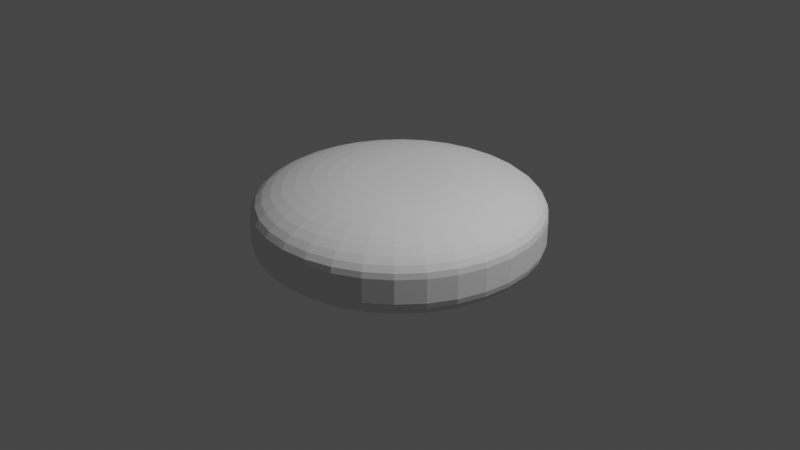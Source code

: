# Source: puck.blend  (saved by Blender 2.83.19; exported with 4.5.12 LTS)
import bpy
from mathutils import Matrix  # noqa: F401  (used for matrix-valued properties, if any)

bpy.ops.wm.read_factory_settings(use_empty=True)
scene = bpy.context.scene
scene.name = 'Scene'

# ---- collections
col_collection = bpy.data.collections.new('Collection'); scene.collection.children.link(col_collection)

# ---- world
world_world = bpy.data.worlds.new('World'); scene.world = world_world
world_world.use_nodes = True; world_world.node_tree.nodes.clear()
_N = world_world.node_tree.nodes; _L = world_world.node_tree.links
n0 = _N.new('ShaderNodeOutputWorld'); n0.name = 'World Output'; n0.location = (300, 300)
n1 = _N.new('ShaderNodeBackground'); n1.name = 'Background'; n1.location = (10, 300)
n1.inputs[0].default_value = (0.05088, 0.05088, 0.05088, 1.0)
_L.new(n1.outputs[0], n0.inputs[0])
n0.is_active_output = True
world_world.color = (0.05088, 0.05088, 0.05088)
world_world.use_sun_shadow = False
world_world.sun_shadow_jitter_overblur = 0.0

# ---- cameras
cam_camera = bpy.data.cameras.new('Camera')
cam_camera.clip_end = 100.0
cam_camera.ortho_scale = 7.314

# ---- lights
light_light = bpy.data.lights.new('Light', 'POINT')
light_light.transmission_factor = 0.0
light_light.energy = 1000.0
light_light.shadow_soft_size = 0.1
light_light.shadow_maximum_resolution = 0.006
light_light.use_absolute_resolution = True

# ---- meshes
me_cylinder = bpy.data.meshes.new('Cylinder')
me_cylinder.from_pydata([(-2.757e-07, 0.2464, 1.0), (0.0, 1.0, 0.25), (-2.326e-07, 0.3643, 0.9908), (-1.9e-07, 0.4793, 0.9633), (-1.499e-07, 0.5885, 0.9183), (-1.136e-07, 0.6893, 0.8568), (-8.009e-08, 0.7793, 0.7803), (-5.215e-08, 0.8561, 0.6908), (-2.98e-08, 0.9179, 0.5905), (-1.35e-08, 0.9631, 0.4818), (-3.492e-09, 0.9907, 0.3673), (0.04806, 0.2416, 1.0), (0.1951, 0.9808, 0.25), (0.07106, 0.3573, 0.9908), (0.0935, 0.47, 0.9633), (0.1148, 0.5772, 0.9183), (0.1345, 0.6761, 0.8568), (0.152, 0.7643, 0.7803), (0.167, 0.8396, 0.6908), (0.1791, 0.9002, 0.5905), (0.1879, 0.9446, 0.4818), (0.1933, 0.9717, 0.3673), (0.09428, 0.2276, 1.0), (0.3827, 0.9239, 0.25), (0.1394, 0.3365, 0.9908), (0.1834, 0.4428, 0.9633), (0.2252, 0.5437, 0.9183), (0.2638, 0.6369, 0.8568), (0.2982, 0.7199, 0.7803), (0.3276, 0.7909, 0.6908), (0.3512, 0.848, 0.5905), (0.3686, 0.8898, 0.4818), (0.3791, 0.9153, 0.3673), (0.1369, 0.2049, 1.0), (0.5556, 0.8315, 0.25), (0.2024, 0.3029, 0.9908), (0.2663, 0.3985, 0.9633), (0.327, 0.4893, 0.9183), (0.383, 0.5732, 0.8568), (0.4329, 0.6479, 0.7803), (0.4756, 0.7118, 0.6908), (0.5099, 0.7632, 0.5905), (0.5351, 0.8008, 0.4818), (0.5504, 0.8238, 0.3673), (0.1742, 0.1742, 1.0), (0.7071, 0.7071, 0.25), (0.2576, 0.2576, 0.9908), (0.3389, 0.3389, 0.9633), (0.4161, 0.4161, 0.9183), (0.4874, 0.4874, 0.8568), (0.551, 0.551, 0.7803), (0.6053, 0.6053, 0.6908), (0.649, 0.649, 0.5905), (0.681, 0.681, 0.4818), (0.7005, 0.7005, 0.3673), (0.2049, 0.1369, 1.0), (0.8315, 0.5556, 0.25), (0.3029, 0.2024, 0.9908), (0.3985, 0.2663, 0.9633), (0.4893, 0.327, 0.9183), (0.5732, 0.383, 0.8568), (0.6479, 0.4329, 0.7803), (0.7118, 0.4756, 0.6908), (0.7632, 0.5099, 0.5905), (0.8008, 0.5351, 0.4818), (0.8238, 0.5504, 0.3673), (0.2276, 0.09428, 1.0), (0.9239, 0.3827, 0.25), (0.3365, 0.1394, 0.9908), (0.4428, 0.1834, 0.9633), (0.5437, 0.2252, 0.9183), (0.6369, 0.2638, 0.8568), (0.7199, 0.2982, 0.7803), (0.7909, 0.3276, 0.6908), (0.848, 0.3512, 0.5905), (0.8898, 0.3686, 0.4818), (0.9153, 0.3791, 0.3673), (0.2416, 0.04806, 1.0), (0.9808, 0.1951, 0.25), (0.3573, 0.07106, 0.9908), (0.47, 0.0935, 0.9633), (0.5772, 0.1148, 0.9183), (0.6761, 0.1345, 0.8568), (0.7643, 0.152, 0.7803), (0.8396, 0.167, 0.6908), (0.9002, 0.1791, 0.5905), (0.9446, 0.1879, 0.4818), (0.9717, 0.1933, 0.3673), (0.2464, -1.565e-07, 1.0), (1.0, 7.55e-08, 0.25), (0.3643, -1.204e-07, 0.9908), (0.4793, -8.428e-08, 0.9633), (0.5885, -5.029e-08, 0.9183), (0.6893, -1.956e-08, 0.8568), (0.7793, 8.382e-09, 0.7803), (0.8561, 3.166e-08, 0.6908), (0.9179, 5.076e-08, 0.5905), (0.9631, 6.426e-08, 0.4818), (0.9907, 7.264e-08, 0.3673), (0.2416, -0.04806, 1.0), (0.9808, -0.1951, 0.25), (0.3573, -0.07106, 0.9908), (0.47, -0.0935, 0.9633), (0.5772, -0.1148, 0.9183), (0.6761, -0.1345, 0.8568), (0.7643, -0.152, 0.7803), (0.8396, -0.167, 0.6908), (0.9002, -0.1791, 0.5905), (0.9446, -0.1879, 0.4818), (0.9717, -0.1933, 0.3673), (0.2276, -0.09428, 1.0), (0.9239, -0.3827, 0.25), (0.3365, -0.1394, 0.9908), (0.4428, -0.1834, 0.9633), (0.5437, -0.2252, 0.9183), (0.6369, -0.2638, 0.8568), (0.7199, -0.2982, 0.7803), (0.7909, -0.3276, 0.6908), (0.848, -0.3512, 0.5905), (0.8898, -0.3686, 0.4818), (0.9153, -0.3791, 0.3673), (0.2049, -0.1369, 1.0), (0.8315, -0.5556, 0.25), (0.3029, -0.2024, 0.9908), (0.3985, -0.2663, 0.9633), (0.4893, -0.327, 0.9183), (0.5732, -0.383, 0.8568), (0.6479, -0.4329, 0.7803), (0.7118, -0.4756, 0.6908), (0.7632, -0.5099, 0.5905), (0.8008, -0.5351, 0.4818), (0.8238, -0.5504, 0.3673), (0.1742, -0.1742, 1.0), (0.7071, -0.7071, 0.25), (0.2576, -0.2576, 0.9908), (0.3389, -0.3389, 0.9633), (0.4161, -0.4161, 0.9183), (0.4874, -0.4874, 0.8568), (0.551, -0.551, 0.7803), (0.6053, -0.6053, 0.6908), (0.649, -0.649, 0.5905), (0.681, -0.681, 0.4818), (0.7005, -0.7005, 0.3673), (0.1369, -0.2049, 1.0), (0.5556, -0.8315, 0.25), (0.2024, -0.3029, 0.9908), (0.2663, -0.3985, 0.9633), (0.327, -0.4893, 0.9183), (0.383, -0.5732, 0.8568), (0.4329, -0.6479, 0.7803), (0.4756, -0.7118, 0.6908), (0.5099, -0.7632, 0.5905), (0.5351, -0.8008, 0.4818), (0.5504, -0.8238, 0.3673), (0.09428, -0.2276, 1.0), (0.3827, -0.9239, 0.25), (0.1394, -0.3365, 0.9908), (0.1834, -0.4428, 0.9633), (0.2252, -0.5437, 0.9183), (0.2638, -0.6369, 0.8568), (0.2982, -0.7199, 0.7803), (0.3276, -0.7909, 0.6908), (0.3512, -0.848, 0.5905), (0.3686, -0.8898, 0.4818), (0.3791, -0.9153, 0.3673), (0.04806, -0.2416, 1.0), (0.1951, -0.9808, 0.25), (0.07106, -0.3573, 0.9908), (0.0935, -0.47, 0.9633), (0.1148, -0.5772, 0.9183), (0.1345, -0.6761, 0.8568), (0.152, -0.7643, 0.7803), (0.167, -0.8396, 0.6908), (0.1791, -0.9002, 0.5905), (0.1879, -0.9446, 0.4818), (0.1933, -0.9717, 0.3673), (-1.714e-07, -0.2464, 1.0), (-3.258e-07, -1.0, 0.25), (-1.956e-07, -0.3643, 0.9908), (-2.189e-07, -0.4793, 0.9633), (-2.412e-07, -0.5885, 0.9183), (-2.617e-07, -0.6893, 0.8568), (-2.803e-07, -0.7793, 0.7803), (-2.962e-07, -0.8561, 0.6908), (-3.092e-07, -0.9179, 0.5905), (-3.185e-07, -0.9631, 0.4818), (-3.239e-07, -0.9907, 0.3673), (-0.04806, -0.2416, 1.0), (-0.1951, -0.9808, 0.25), (-0.07106, -0.3573, 0.9908), (-0.0935, -0.47, 0.9633), (-0.1148, -0.5772, 0.9183), (-0.1345, -0.6761, 0.8568), (-0.152, -0.7643, 0.7803), (-0.167, -0.8396, 0.6908), (-0.1791, -0.9002, 0.5905), (-0.1879, -0.9446, 0.4818), (-0.1933, -0.9717, 0.3673), (-0.09428, -0.2276, 1.0), (-0.3827, -0.9239, 0.25), (-0.1394, -0.3365, 0.9908), (-0.1834, -0.4428, 0.9633), (-0.2252, -0.5437, 0.9183), (-0.2638, -0.6369, 0.8568), (-0.2982, -0.7199, 0.7803), (-0.3276, -0.7909, 0.6908), (-0.3512, -0.848, 0.5905), (-0.3686, -0.8898, 0.4818), (-0.3791, -0.9153, 0.3673), (-0.1369, -0.2048, 1.0), (-0.5556, -0.8315, 0.25), (-0.2024, -0.3029, 0.9908), (-0.2663, -0.3985, 0.9633), (-0.327, -0.4893, 0.9183), (-0.383, -0.5732, 0.8568), (-0.4329, -0.6479, 0.7803), (-0.4756, -0.7118, 0.6908), (-0.5099, -0.7632, 0.5905), (-0.5351, -0.8008, 0.4818), (-0.5504, -0.8238, 0.3673), (-0.1742, -0.1742, 1.0), (-0.7071, -0.7071, 0.25), (-0.2576, -0.2576, 0.9908), (-0.3389, -0.3389, 0.9633), (-0.4161, -0.4161, 0.9183), (-0.4874, -0.4874, 0.8568), (-0.551, -0.551, 0.7803), (-0.6053, -0.6053, 0.6908), (-0.649, -0.649, 0.5905), (-0.681, -0.681, 0.4818), (-0.7005, -0.7005, 0.3673), (-0.2049, -0.1369, 1.0), (-0.8315, -0.5556, 0.25), (-0.3029, -0.2024, 0.9908), (-0.3985, -0.2663, 0.9633), (-0.4893, -0.327, 0.9183), (-0.5732, -0.383, 0.8568), (-0.6479, -0.4329, 0.7803), (-0.7118, -0.4756, 0.6908), (-0.7632, -0.5099, 0.5905), (-0.8008, -0.5351, 0.4818), (-0.8238, -0.5504, 0.3673), (-0.2276, -0.09428, 1.0), (-0.9239, -0.3827, 0.25), (-0.3365, -0.1394, 0.9908), (-0.4428, -0.1834, 0.9633), (-0.5437, -0.2252, 0.9183), (-0.6369, -0.2638, 0.8568), (-0.7199, -0.2982, 0.7803), (-0.7909, -0.3276, 0.6908), (-0.848, -0.3512, 0.5905), (-0.8898, -0.3686, 0.4818), (-0.9153, -0.3791, 0.3673), (-0.2416, -0.04806, 1.0), (-0.9808, -0.1951, 0.25), (-0.3573, -0.07106, 0.9908), (-0.47, -0.0935, 0.9633), (-0.5772, -0.1148, 0.9183), (-0.6761, -0.1345, 0.8568), (-0.7643, -0.152, 0.7803), (-0.8396, -0.167, 0.6908), (-0.9002, -0.1791, 0.5905), (-0.9446, -0.1879, 0.4818), (-0.9717, -0.1933, 0.3673), (-0.2464, 2.012e-07, 1.0), (-1.0, 9.656e-07, 0.25), (-0.3643, 3.211e-07, 0.9908), (-0.4793, 4.377e-07, 0.9633), (-0.5885, 5.485e-07, 0.9183), (-0.6893, 6.51e-07, 0.8568), (-0.7793, 7.423e-07, 0.7803), (-0.8561, 8.2e-07, 0.6908), (-0.9179, 8.829e-07, 0.5905), (-0.9631, 9.285e-07, 0.4818), (-0.9907, 9.565e-07, 0.3673), (-0.2416, 0.04806, 1.0), (-0.9808, 0.1951, 0.25), (-0.3573, 0.07106, 0.9908), (-0.47, 0.0935, 0.9633), (-0.5772, 0.1148, 0.9183), (-0.6761, 0.1345, 0.8568), (-0.7643, 0.152, 0.7803), (-0.8396, 0.167, 0.6908), (-0.9002, 0.1791, 0.5905), (-0.9446, 0.1879, 0.4818), (-0.9717, 0.1933, 0.3673), (-0.2276, 0.09428, 1.0), (-0.9239, 0.3827, 0.25), (-0.3365, 0.1394, 0.9908), (-0.4428, 0.1834, 0.9633), (-0.5437, 0.2252, 0.9183), (-0.6369, 0.2638, 0.8568), (-0.7199, 0.2982, 0.7803), (-0.7909, 0.3276, 0.6908), (-0.848, 0.3513, 0.5905), (-0.8898, 0.3686, 0.4818), (-0.9153, 0.3791, 0.3673), (-0.2048, 0.1369, 1.0), (-0.8315, 0.5556, 0.25), (-0.3029, 0.2024, 0.9908), (-0.3985, 0.2663, 0.9633), (-0.4893, 0.327, 0.9183), (-0.5732, 0.383, 0.8568), (-0.6479, 0.4329, 0.7803), (-0.7118, 0.4756, 0.6908), (-0.7632, 0.5099, 0.5905), (-0.8008, 0.5351, 0.4818), (-0.8238, 0.5504, 0.3673), (-0.1742, 0.1742, 1.0), (-0.7071, 0.7071, 0.25), (-0.2576, 0.2576, 0.9908), (-0.3389, 0.3389, 0.9633), (-0.4161, 0.4161, 0.9183), (-0.4874, 0.4874, 0.8568), (-0.551, 0.551, 0.7803), (-0.6053, 0.6053, 0.6908), (-0.649, 0.649, 0.5905), (-0.681, 0.681, 0.4818), (-0.7005, 0.7005, 0.3673), (-0.1369, 0.2049, 1.0), (-0.5556, 0.8315, 0.25), (-0.2024, 0.3029, 0.9908), (-0.2663, 0.3985, 0.9633), (-0.327, 0.4893, 0.9183), (-0.383, 0.5732, 0.8568), (-0.4329, 0.6479, 0.7803), (-0.4756, 0.7118, 0.6908), (-0.5099, 0.7632, 0.5905), (-0.5351, 0.8008, 0.4818), (-0.5504, 0.8238, 0.3673), (-0.09428, 0.2276, 1.0), (-0.3827, 0.9239, 0.25), (-0.1394, 0.3365, 0.9908), (-0.1834, 0.4428, 0.9633), (-0.2252, 0.5437, 0.9183), (-0.2638, 0.6369, 0.8568), (-0.2982, 0.7199, 0.7803), (-0.3276, 0.7909, 0.6908), (-0.3512, 0.848, 0.5905), (-0.3686, 0.8898, 0.4818), (-0.3791, 0.9153, 0.3673), (-0.04806, 0.2416, 1.0), (-0.1951, 0.9808, 0.25), (-0.07106, 0.3573, 0.9908), (-0.0935, 0.47, 0.9633), (-0.1148, 0.5772, 0.9183), (-0.1345, 0.6761, 0.8568), (-0.152, 0.7643, 0.7803), (-0.167, 0.8396, 0.6908), (-0.1791, 0.9002, 0.5905), (-0.1879, 0.9446, 0.4818), (-0.1933, 0.9717, 0.3673), (-2.757e-07, 0.2464, -1.0), (0.0, 1.0, -0.25), (-2.326e-07, 0.3643, -0.9908), (-1.9e-07, 0.4793, -0.9633), (-1.499e-07, 0.5885, -0.9183), (-1.136e-07, 0.6893, -0.8568), (-8.009e-08, 0.7793, -0.7803), (-5.215e-08, 0.8561, -0.6908), (-2.98e-08, 0.9179, -0.5905), (-1.304e-08, 0.9631, -0.4818), (-3.492e-09, 0.9907, -0.3673), (0.1951, 0.9808, -0.25), (0.04806, 0.2416, -1.0), (0.1933, 0.9717, -0.3673), (0.1879, 0.9446, -0.4818), (0.1791, 0.9002, -0.5905), (0.167, 0.8396, -0.6908), (0.152, 0.7643, -0.7803), (0.1345, 0.6761, -0.8568), (0.1148, 0.5772, -0.9183), (0.0935, 0.47, -0.9633), (0.07106, 0.3573, -0.9908), (0.3827, 0.9239, -0.25), (0.09428, 0.2276, -1.0), (0.3791, 0.9153, -0.3673), (0.3686, 0.8898, -0.4818), (0.3512, 0.848, -0.5905), (0.3276, 0.7909, -0.6908), (0.2982, 0.7199, -0.7803), (0.2638, 0.6369, -0.8568), (0.2252, 0.5437, -0.9183), (0.1834, 0.4428, -0.9633), (0.1394, 0.3365, -0.9908), (0.5556, 0.8315, -0.25), (0.1369, 0.2049, -1.0), (0.5504, 0.8238, -0.3673), (0.5351, 0.8008, -0.4818), (0.5099, 0.7632, -0.5905), (0.4756, 0.7118, -0.6908), (0.4329, 0.6479, -0.7803), (0.383, 0.5732, -0.8568), (0.327, 0.4893, -0.9183), (0.2663, 0.3985, -0.9633), (0.2024, 0.3029, -0.9908), (0.7071, 0.7071, -0.25), (0.1742, 0.1742, -1.0), (0.7005, 0.7005, -0.3673), (0.681, 0.681, -0.4818), (0.649, 0.649, -0.5905), (0.6053, 0.6053, -0.6908), (0.551, 0.551, -0.7803), (0.4874, 0.4874, -0.8568), (0.4161, 0.4161, -0.9183), (0.3389, 0.3389, -0.9633), (0.2576, 0.2576, -0.9908), (0.8315, 0.5556, -0.25), (0.2049, 0.1369, -1.0), (0.8238, 0.5504, -0.3673), (0.8008, 0.5351, -0.4818), (0.7632, 0.5099, -0.5905), (0.7118, 0.4756, -0.6908), (0.6479, 0.4329, -0.7803), (0.5732, 0.383, -0.8568), (0.4893, 0.327, -0.9183), (0.3985, 0.2663, -0.9633), (0.3029, 0.2024, -0.9908), (0.9239, 0.3827, -0.25), (0.2276, 0.09428, -1.0), (0.9153, 0.3791, -0.3673), (0.8898, 0.3686, -0.4818), (0.848, 0.3512, -0.5905), (0.7909, 0.3276, -0.6908), (0.7199, 0.2982, -0.7803), (0.6369, 0.2638, -0.8568), (0.5437, 0.2252, -0.9183), (0.4428, 0.1834, -0.9633), (0.3365, 0.1394, -0.9908), (0.9808, 0.1951, -0.25), (0.2416, 0.04806, -1.0), (0.9717, 0.1933, -0.3673), (0.9446, 0.1879, -0.4818), (0.9002, 0.1791, -0.5905), (0.8396, 0.167, -0.6908), (0.7643, 0.152, -0.7803), (0.6761, 0.1345, -0.8568), (0.5772, 0.1148, -0.9183), (0.47, 0.0935, -0.9633), (0.3573, 0.07106, -0.9908), (1.0, 7.55e-08, -0.25), (0.2464, -1.565e-07, -1.0), (0.9907, 7.264e-08, -0.3673), (0.9631, 6.426e-08, -0.4818), (0.9179, 5.076e-08, -0.5905), (0.8561, 3.166e-08, -0.6908), (0.7793, 8.382e-09, -0.7803), (0.6893, -1.956e-08, -0.8568), (0.5885, -5.029e-08, -0.9183), (0.4793, -8.428e-08, -0.9633), (0.3643, -1.204e-07, -0.9908), (0.9808, -0.1951, -0.25), (0.2416, -0.04806, -1.0), (0.9717, -0.1933, -0.3673), (0.9446, -0.1879, -0.4818), (0.9002, -0.1791, -0.5905), (0.8396, -0.167, -0.6908), (0.7643, -0.152, -0.7803), (0.6761, -0.1345, -0.8568), (0.5772, -0.1148, -0.9183), (0.47, -0.0935, -0.9633), (0.3573, -0.07106, -0.9908), (0.9239, -0.3827, -0.25), (0.2276, -0.09428, -1.0), (0.9153, -0.3791, -0.3673), (0.8898, -0.3686, -0.4818), (0.848, -0.3512, -0.5905), (0.7909, -0.3276, -0.6908), (0.7199, -0.2982, -0.7803), (0.6369, -0.2638, -0.8568), (0.5437, -0.2252, -0.9183), (0.4428, -0.1834, -0.9633), (0.3365, -0.1394, -0.9908), (0.8315, -0.5556, -0.25), (0.2049, -0.1369, -1.0), (0.8238, -0.5504, -0.3673), (0.8008, -0.5351, -0.4818), (0.7632, -0.5099, -0.5905), (0.7118, -0.4756, -0.6908), (0.6479, -0.4329, -0.7803), (0.5732, -0.383, -0.8568), (0.4893, -0.327, -0.9183), (0.3985, -0.2663, -0.9633), (0.3029, -0.2024, -0.9908), (0.7071, -0.7071, -0.25), (0.1742, -0.1742, -1.0), (0.7005, -0.7005, -0.3673), (0.681, -0.681, -0.4818), (0.649, -0.649, -0.5905), (0.6053, -0.6053, -0.6908), (0.551, -0.551, -0.7803), (0.4874, -0.4874, -0.8568), (0.4161, -0.4161, -0.9183), (0.3389, -0.3389, -0.9633), (0.2576, -0.2576, -0.9908), (0.5556, -0.8315, -0.25), (0.1369, -0.2049, -1.0), (0.5504, -0.8238, -0.3673), (0.5351, -0.8008, -0.4818), (0.5099, -0.7632, -0.5905), (0.4756, -0.7118, -0.6908), (0.4329, -0.6479, -0.7803), (0.383, -0.5732, -0.8568), (0.327, -0.4893, -0.9183), (0.2663, -0.3985, -0.9633), (0.2024, -0.3029, -0.9908), (0.3827, -0.9239, -0.25), (0.09428, -0.2276, -1.0), (0.3791, -0.9153, -0.3673), (0.3686, -0.8898, -0.4818), (0.3512, -0.848, -0.5905), (0.3276, -0.7909, -0.6908), (0.2982, -0.7199, -0.7803), (0.2638, -0.6369, -0.8568), (0.2252, -0.5437, -0.9183), (0.1834, -0.4428, -0.9633), (0.1394, -0.3365, -0.9908), (0.1951, -0.9808, -0.25), (0.04806, -0.2416, -1.0), (0.1933, -0.9717, -0.3673), (0.1879, -0.9446, -0.4818), (0.1791, -0.9002, -0.5905), (0.167, -0.8396, -0.6908), (0.152, -0.7643, -0.7803), (0.1345, -0.6761, -0.8568), (0.1148, -0.5772, -0.9183), (0.0935, -0.47, -0.9633), (0.07106, -0.3573, -0.9908), (-3.258e-07, -1.0, -0.25), (-1.639e-07, -0.2464, -1.0), (-3.236e-07, -0.9907, -0.3673), (-3.176e-07, -0.9631, -0.4818), (-3.083e-07, -0.9179, -0.5905), (-2.943e-07, -0.8561, -0.6908), (-2.785e-07, -0.7793, -0.7803), (-2.589e-07, -0.6893, -0.8568), (-2.375e-07, -0.5885, -0.9183), (-2.142e-07, -0.4793, -0.9633), (-1.891e-07, -0.3643, -0.9908), (-0.1951, -0.9808, -0.25), (-0.04806, -0.2416, -1.0), (-0.1933, -0.9717, -0.3673), (-0.1879, -0.9446, -0.4818), (-0.1791, -0.9002, -0.5905), (-0.167, -0.8396, -0.6908), (-0.152, -0.7643, -0.7803), (-0.1345, -0.6761, -0.8568), (-0.1148, -0.5772, -0.9183), (-0.0935, -0.47, -0.9633), (-0.07106, -0.3573, -0.9908), (-0.3827, -0.9239, -0.25), (-0.09428, -0.2276, -1.0), (-0.3791, -0.9153, -0.3673), (-0.3686, -0.8898, -0.4818), (-0.3512, -0.848, -0.5905), (-0.3276, -0.7909, -0.6908), (-0.2982, -0.7199, -0.7803), (-0.2638, -0.6369, -0.8568), (-0.2252, -0.5437, -0.9183), (-0.1834, -0.4428, -0.9633), (-0.1394, -0.3365, -0.9908), (-0.5556, -0.8315, -0.25), (-0.1369, -0.2048, -1.0), (-0.5504, -0.8238, -0.3673), (-0.5351, -0.8008, -0.4818), (-0.5099, -0.7632, -0.5905), (-0.4756, -0.7118, -0.6908), (-0.4329, -0.6479, -0.7803), (-0.383, -0.5732, -0.8568), (-0.327, -0.4893, -0.9183), (-0.2663, -0.3985, -0.9633), (-0.2024, -0.3029, -0.9908), (-0.7071, -0.7071, -0.25), (-0.1742, -0.1742, -1.0), (-0.7005, -0.7005, -0.3673), (-0.681, -0.681, -0.4818), (-0.649, -0.649, -0.5905), (-0.6053, -0.6053, -0.6908), (-0.551, -0.551, -0.7803), (-0.4874, -0.4874, -0.8568), (-0.4161, -0.4161, -0.9183), (-0.3389, -0.3389, -0.9633), (-0.2576, -0.2576, -0.9908), (-0.8315, -0.5556, -0.25), (-0.2049, -0.1369, -1.0), (-0.8238, -0.5504, -0.3673), (-0.8008, -0.5351, -0.4818), (-0.7632, -0.5099, -0.5905), (-0.7118, -0.4756, -0.6908), (-0.6479, -0.4329, -0.7803), (-0.5732, -0.383, -0.8568), (-0.4893, -0.327, -0.9183), (-0.3985, -0.2663, -0.9633), (-0.3029, -0.2024, -0.9908), (-0.9239, -0.3827, -0.25), (-0.2276, -0.09428, -1.0), (-0.9153, -0.3791, -0.3673), (-0.8898, -0.3686, -0.4818), (-0.848, -0.3512, -0.5905), (-0.7909, -0.3276, -0.6908), (-0.7199, -0.2982, -0.7803), (-0.6369, -0.2638, -0.8568), (-0.5437, -0.2252, -0.9183), (-0.4428, -0.1834, -0.9633), (-0.3365, -0.1394, -0.9908), (-0.9808, -0.1951, -0.25), (-0.2416, -0.04806, -1.0), (-0.9717, -0.1933, -0.3673), (-0.9446, -0.1879, -0.4818), (-0.9002, -0.1791, -0.5905), (-0.8396, -0.167, -0.6908), (-0.7643, -0.152, -0.7803), (-0.6761, -0.1345, -0.8568), (-0.5772, -0.1148, -0.9183), (-0.47, -0.0935, -0.9633), (-0.3573, -0.07106, -0.9908), (-1.0, 9.656e-07, -0.25), (-0.2464, 2.012e-07, -1.0), (-0.9907, 9.562e-07, -0.3673), (-0.9631, 9.285e-07, -0.4818), (-0.9179, 8.829e-07, -0.5905), (-0.8561, 8.2e-07, -0.6908), (-0.7793, 7.423e-07, -0.7803), (-0.6893, 6.51e-07, -0.8568), (-0.5885, 5.485e-07, -0.9183), (-0.4793, 4.377e-07, -0.9633), (-0.3643, 3.211e-07, -0.9908), (-0.9808, 0.1951, -0.25), (-0.2416, 0.04806, -1.0), (-0.9717, 0.1933, -0.3673), (-0.9446, 0.1879, -0.4818), (-0.9002, 0.1791, -0.5905), (-0.8396, 0.167, -0.6908), (-0.7643, 0.152, -0.7803), (-0.6761, 0.1345, -0.8568), (-0.5772, 0.1148, -0.9183), (-0.47, 0.0935, -0.9633), (-0.3573, 0.07106, -0.9908), (-0.9239, 0.3827, -0.25), (-0.2276, 0.09428, -1.0), (-0.9153, 0.3791, -0.3673), (-0.8898, 0.3686, -0.4818), (-0.848, 0.3513, -0.5905), (-0.7909, 0.3276, -0.6908), (-0.7199, 0.2982, -0.7803), (-0.6369, 0.2638, -0.8568), (-0.5437, 0.2252, -0.9183), (-0.4428, 0.1834, -0.9633), (-0.3365, 0.1394, -0.9908), (-0.8315, 0.5556, -0.25), (-0.2048, 0.1369, -1.0), (-0.8238, 0.5504, -0.3673), (-0.8008, 0.5351, -0.4818), (-0.7632, 0.5099, -0.5905), (-0.7118, 0.4756, -0.6908), (-0.6479, 0.4329, -0.7803), (-0.5732, 0.383, -0.8568), (-0.4893, 0.327, -0.9183), (-0.3985, 0.2663, -0.9633), (-0.3029, 0.2024, -0.9908), (-0.7071, 0.7071, -0.25), (-0.1742, 0.1742, -1.0), (-0.7005, 0.7005, -0.3673), (-0.681, 0.681, -0.4818), (-0.649, 0.649, -0.5905), (-0.6053, 0.6053, -0.6908), (-0.551, 0.551, -0.7803), (-0.4874, 0.4874, -0.8568), (-0.4161, 0.4161, -0.9183), (-0.3389, 0.3389, -0.9633), (-0.2576, 0.2576, -0.9908), (-0.5556, 0.8315, -0.25), (-0.1369, 0.2049, -1.0), (-0.5504, 0.8238, -0.3673), (-0.5351, 0.8008, -0.4818), (-0.5099, 0.7632, -0.5905), (-0.4756, 0.7118, -0.6908), (-0.4329, 0.6479, -0.7803), (-0.383, 0.5732, -0.8568), (-0.327, 0.4893, -0.9183), (-0.2663, 0.3985, -0.9633), (-0.2024, 0.3029, -0.9908), (-0.3827, 0.9239, -0.25), (-0.09428, 0.2276, -1.0), (-0.3791, 0.9153, -0.3673), (-0.3686, 0.8898, -0.4818), (-0.3512, 0.848, -0.5905), (-0.3276, 0.7909, -0.6908), (-0.2982, 0.7199, -0.7803), (-0.2638, 0.6369, -0.8568), (-0.2252, 0.5437, -0.9183), (-0.1834, 0.4428, -0.9633), (-0.1394, 0.3365, -0.9908), (-0.1951, 0.9808, -0.25), (-0.04806, 0.2416, -1.0), (-0.1933, 0.9717, -0.3673), (-0.1879, 0.9446, -0.4818), (-0.1791, 0.9002, -0.5905), (-0.167, 0.8396, -0.6908), (-0.152, 0.7643, -0.7803), (-0.1345, 0.6761, -0.8568), (-0.1148, 0.5772, -0.9183), (-0.0935, 0.47, -0.9633), (-0.07106, 0.3573, -0.9908)], [], [(353, 1, 12, 363), (385, 34, 45, 396), (396, 45, 56, 407), (407, 56, 67, 418), (418, 67, 78, 429), (429, 78, 89, 440), (440, 89, 100, 451), (451, 100, 111, 462), (462, 111, 122, 473), (473, 122, 133, 484), (484, 133, 144, 495), (495, 144, 155, 506), (506, 155, 166, 517), (517, 166, 177, 528), (528, 177, 188, 539), (539, 188, 199, 550), (550, 199, 210, 561), (561, 210, 221, 572), (572, 221, 232, 583), (583, 232, 243, 594), (594, 243, 254, 605), (605, 254, 265, 616), (616, 265, 276, 627), (627, 276, 287, 638), (638, 287, 298, 649), (649, 298, 309, 660), (660, 309, 320, 671), (671, 320, 331, 682), (682, 331, 342, 693), (363, 12, 23, 374), (374, 23, 34, 385), (693, 342, 1, 353), (12, 1, 10, 21), (21, 10, 9, 20), (20, 9, 8, 19), (19, 8, 7, 18), (18, 7, 6, 17), (17, 6, 5, 16), (16, 5, 4, 15), (15, 4, 3, 14), (14, 3, 2, 13), (13, 2, 0, 11), (23, 12, 21, 32), (32, 21, 20, 31), (31, 20, 19, 30), (30, 19, 18, 29), (29, 18, 17, 28), (28, 17, 16, 27), (27, 16, 15, 26), (26, 15, 14, 25), (25, 14, 13, 24), (24, 13, 11, 22), (34, 23, 32, 43), (43, 32, 31, 42), (42, 31, 30, 41), (41, 30, 29, 40), (40, 29, 28, 39), (39, 28, 27, 38), (38, 27, 26, 37), (37, 26, 25, 36), (36, 25, 24, 35), (35, 24, 22, 33), (45, 34, 43, 54), (54, 43, 42, 53), (53, 42, 41, 52), (52, 41, 40, 51), (51, 40, 39, 50), (50, 39, 38, 49), (49, 38, 37, 48), (48, 37, 36, 47), (47, 36, 35, 46), (46, 35, 33, 44), (56, 45, 54, 65), (65, 54, 53, 64), (64, 53, 52, 63), (63, 52, 51, 62), (62, 51, 50, 61), (61, 50, 49, 60), (60, 49, 48, 59), (59, 48, 47, 58), (58, 47, 46, 57), (57, 46, 44, 55), (67, 56, 65, 76), (76, 65, 64, 75), (75, 64, 63, 74), (74, 63, 62, 73), (73, 62, 61, 72), (72, 61, 60, 71), (71, 60, 59, 70), (70, 59, 58, 69), (69, 58, 57, 68), (68, 57, 55, 66), (78, 67, 76, 87), (87, 76, 75, 86), (86, 75, 74, 85), (85, 74, 73, 84), (84, 73, 72, 83), (83, 72, 71, 82), (82, 71, 70, 81), (81, 70, 69, 80), (80, 69, 68, 79), (79, 68, 66, 77), (89, 78, 87, 98), (98, 87, 86, 97), (97, 86, 85, 96), (96, 85, 84, 95), (95, 84, 83, 94), (94, 83, 82, 93), (93, 82, 81, 92), (92, 81, 80, 91), (91, 80, 79, 90), (90, 79, 77, 88), (100, 89, 98, 109), (109, 98, 97, 108), (108, 97, 96, 107), (107, 96, 95, 106), (106, 95, 94, 105), (105, 94, 93, 104), (104, 93, 92, 103), (103, 92, 91, 102), (102, 91, 90, 101), (101, 90, 88, 99), (111, 100, 109, 120), (120, 109, 108, 119), (119, 108, 107, 118), (118, 107, 106, 117), (117, 106, 105, 116), (116, 105, 104, 115), (115, 104, 103, 114), (114, 103, 102, 113), (113, 102, 101, 112), (112, 101, 99, 110), (122, 111, 120, 131), (131, 120, 119, 130), (130, 119, 118, 129), (129, 118, 117, 128), (128, 117, 116, 127), (127, 116, 115, 126), (126, 115, 114, 125), (125, 114, 113, 124), (124, 113, 112, 123), (123, 112, 110, 121), (133, 122, 131, 142), (142, 131, 130, 141), (141, 130, 129, 140), (140, 129, 128, 139), (139, 128, 127, 138), (138, 127, 126, 137), (137, 126, 125, 136), (136, 125, 124, 135), (135, 124, 123, 134), (134, 123, 121, 132), (144, 133, 142, 153), (153, 142, 141, 152), (152, 141, 140, 151), (151, 140, 139, 150), (150, 139, 138, 149), (149, 138, 137, 148), (148, 137, 136, 147), (147, 136, 135, 146), (146, 135, 134, 145), (145, 134, 132, 143), (155, 144, 153, 164), (164, 153, 152, 163), (163, 152, 151, 162), (162, 151, 150, 161), (161, 150, 149, 160), (160, 149, 148, 159), (159, 148, 147, 158), (158, 147, 146, 157), (157, 146, 145, 156), (156, 145, 143, 154), (166, 155, 164, 175), (175, 164, 163, 174), (174, 163, 162, 173), (173, 162, 161, 172), (172, 161, 160, 171), (171, 160, 159, 170), (170, 159, 158, 169), (169, 158, 157, 168), (168, 157, 156, 167), (167, 156, 154, 165), (177, 166, 175, 186), (186, 175, 174, 185), (185, 174, 173, 184), (184, 173, 172, 183), (183, 172, 171, 182), (182, 171, 170, 181), (181, 170, 169, 180), (180, 169, 168, 179), (179, 168, 167, 178), (178, 167, 165, 176), (188, 177, 186, 197), (197, 186, 185, 196), (196, 185, 184, 195), (195, 184, 183, 194), (194, 183, 182, 193), (193, 182, 181, 192), (192, 181, 180, 191), (191, 180, 179, 190), (190, 179, 178, 189), (189, 178, 176, 187), (199, 188, 197, 208), (208, 197, 196, 207), (207, 196, 195, 206), (206, 195, 194, 205), (205, 194, 193, 204), (204, 193, 192, 203), (203, 192, 191, 202), (202, 191, 190, 201), (201, 190, 189, 200), (200, 189, 187, 198), (210, 199, 208, 219), (219, 208, 207, 218), (218, 207, 206, 217), (217, 206, 205, 216), (216, 205, 204, 215), (215, 204, 203, 214), (214, 203, 202, 213), (213, 202, 201, 212), (212, 201, 200, 211), (211, 200, 198, 209), (221, 210, 219, 230), (230, 219, 218, 229), (229, 218, 217, 228), (228, 217, 216, 227), (227, 216, 215, 226), (226, 215, 214, 225), (225, 214, 213, 224), (224, 213, 212, 223), (223, 212, 211, 222), (222, 211, 209, 220), (232, 221, 230, 241), (241, 230, 229, 240), (240, 229, 228, 239), (239, 228, 227, 238), (238, 227, 226, 237), (237, 226, 225, 236), (236, 225, 224, 235), (235, 224, 223, 234), (234, 223, 222, 233), (233, 222, 220, 231), (243, 232, 241, 252), (252, 241, 240, 251), (251, 240, 239, 250), (250, 239, 238, 249), (249, 238, 237, 248), (248, 237, 236, 247), (247, 236, 235, 246), (246, 235, 234, 245), (245, 234, 233, 244), (244, 233, 231, 242), (254, 243, 252, 263), (263, 252, 251, 262), (262, 251, 250, 261), (261, 250, 249, 260), (260, 249, 248, 259), (259, 248, 247, 258), (258, 247, 246, 257), (257, 246, 245, 256), (256, 245, 244, 255), (255, 244, 242, 253), (265, 254, 263, 274), (274, 263, 262, 273), (273, 262, 261, 272), (272, 261, 260, 271), (271, 260, 259, 270), (270, 259, 258, 269), (269, 258, 257, 268), (268, 257, 256, 267), (267, 256, 255, 266), (266, 255, 253, 264), (276, 265, 274, 285), (285, 274, 273, 284), (284, 273, 272, 283), (283, 272, 271, 282), (282, 271, 270, 281), (281, 270, 269, 280), (280, 269, 268, 279), (279, 268, 267, 278), (278, 267, 266, 277), (277, 266, 264, 275), (287, 276, 285, 296), (296, 285, 284, 295), (295, 284, 283, 294), (294, 283, 282, 293), (293, 282, 281, 292), (292, 281, 280, 291), (291, 280, 279, 290), (290, 279, 278, 289), (289, 278, 277, 288), (288, 277, 275, 286), (298, 287, 296, 307), (307, 296, 295, 306), (306, 295, 294, 305), (305, 294, 293, 304), (304, 293, 292, 303), (303, 292, 291, 302), (302, 291, 290, 301), (301, 290, 289, 300), (300, 289, 288, 299), (299, 288, 286, 297), (309, 298, 307, 318), (318, 307, 306, 317), (317, 306, 305, 316), (316, 305, 304, 315), (315, 304, 303, 314), (314, 303, 302, 313), (313, 302, 301, 312), (312, 301, 300, 311), (311, 300, 299, 310), (310, 299, 297, 308), (320, 309, 318, 329), (329, 318, 317, 328), (328, 317, 316, 327), (327, 316, 315, 326), (326, 315, 314, 325), (325, 314, 313, 324), (324, 313, 312, 323), (323, 312, 311, 322), (322, 311, 310, 321), (321, 310, 308, 319), (331, 320, 329, 340), (340, 329, 328, 339), (339, 328, 327, 338), (338, 327, 326, 337), (337, 326, 325, 336), (336, 325, 324, 335), (335, 324, 323, 334), (334, 323, 322, 333), (333, 322, 321, 332), (332, 321, 319, 330), (342, 331, 340, 351), (351, 340, 339, 350), (350, 339, 338, 349), (349, 338, 337, 348), (348, 337, 336, 347), (347, 336, 335, 346), (346, 335, 334, 345), (345, 334, 333, 344), (344, 333, 332, 343), (343, 332, 330, 341), (1, 342, 351, 10), (10, 351, 350, 9), (9, 350, 349, 8), (8, 349, 348, 7), (7, 348, 347, 6), (6, 347, 346, 5), (5, 346, 345, 4), (4, 345, 344, 3), (3, 344, 343, 2), (2, 343, 341, 0), (11, 0, 341, 330, 319, 308, 297, 286, 275, 264, 253, 242, 231, 220, 209, 198, 187, 176, 165, 154, 143, 132, 121, 110, 99, 88, 77, 66, 55, 44, 33, 22), (353, 363, 365, 362), (362, 365, 366, 361), (361, 366, 367, 360), (360, 367, 368, 359), (359, 368, 369, 358), (358, 369, 370, 357), (357, 370, 371, 356), (356, 371, 372, 355), (355, 372, 373, 354), (354, 373, 364, 352), (363, 374, 376, 365), (365, 376, 377, 366), (366, 377, 378, 367), (367, 378, 379, 368), (368, 379, 380, 369), (369, 380, 381, 370), (370, 381, 382, 371), (371, 382, 383, 372), (372, 383, 384, 373), (373, 384, 375, 364), (374, 385, 387, 376), (376, 387, 388, 377), (377, 388, 389, 378), (378, 389, 390, 379), (379, 390, 391, 380), (380, 391, 392, 381), (381, 392, 393, 382), (382, 393, 394, 383), (383, 394, 395, 384), (384, 395, 386, 375), (385, 396, 398, 387), (387, 398, 399, 388), (388, 399, 400, 389), (389, 400, 401, 390), (390, 401, 402, 391), (391, 402, 403, 392), (392, 403, 404, 393), (393, 404, 405, 394), (394, 405, 406, 395), (395, 406, 397, 386), (396, 407, 409, 398), (398, 409, 410, 399), (399, 410, 411, 400), (400, 411, 412, 401), (401, 412, 413, 402), (402, 413, 414, 403), (403, 414, 415, 404), (404, 415, 416, 405), (405, 416, 417, 406), (406, 417, 408, 397), (407, 418, 420, 409), (409, 420, 421, 410), (410, 421, 422, 411), (411, 422, 423, 412), (412, 423, 424, 413), (413, 424, 425, 414), (414, 425, 426, 415), (415, 426, 427, 416), (416, 427, 428, 417), (417, 428, 419, 408), (418, 429, 431, 420), (420, 431, 432, 421), (421, 432, 433, 422), (422, 433, 434, 423), (423, 434, 435, 424), (424, 435, 436, 425), (425, 436, 437, 426), (426, 437, 438, 427), (427, 438, 439, 428), (428, 439, 430, 419), (429, 440, 442, 431), (431, 442, 443, 432), (432, 443, 444, 433), (433, 444, 445, 434), (434, 445, 446, 435), (435, 446, 447, 436), (436, 447, 448, 437), (437, 448, 449, 438), (438, 449, 450, 439), (439, 450, 441, 430), (440, 451, 453, 442), (442, 453, 454, 443), (443, 454, 455, 444), (444, 455, 456, 445), (445, 456, 457, 446), (446, 457, 458, 447), (447, 458, 459, 448), (448, 459, 460, 449), (449, 460, 461, 450), (450, 461, 452, 441), (451, 462, 464, 453), (453, 464, 465, 454), (454, 465, 466, 455), (455, 466, 467, 456), (456, 467, 468, 457), (457, 468, 469, 458), (458, 469, 470, 459), (459, 470, 471, 460), (460, 471, 472, 461), (461, 472, 463, 452), (462, 473, 475, 464), (464, 475, 476, 465), (465, 476, 477, 466), (466, 477, 478, 467), (467, 478, 479, 468), (468, 479, 480, 469), (469, 480, 481, 470), (470, 481, 482, 471), (471, 482, 483, 472), (472, 483, 474, 463), (473, 484, 486, 475), (475, 486, 487, 476), (476, 487, 488, 477), (477, 488, 489, 478), (478, 489, 490, 479), (479, 490, 491, 480), (480, 491, 492, 481), (481, 492, 493, 482), (482, 493, 494, 483), (483, 494, 485, 474), (484, 495, 497, 486), (486, 497, 498, 487), (487, 498, 499, 488), (488, 499, 500, 489), (489, 500, 501, 490), (490, 501, 502, 491), (491, 502, 503, 492), (492, 503, 504, 493), (493, 504, 505, 494), (494, 505, 496, 485), (495, 506, 508, 497), (497, 508, 509, 498), (498, 509, 510, 499), (499, 510, 511, 500), (500, 511, 512, 501), (501, 512, 513, 502), (502, 513, 514, 503), (503, 514, 515, 504), (504, 515, 516, 505), (505, 516, 507, 496), (506, 517, 519, 508), (508, 519, 520, 509), (509, 520, 521, 510), (510, 521, 522, 511), (511, 522, 523, 512), (512, 523, 524, 513), (513, 524, 525, 514), (514, 525, 526, 515), (515, 526, 527, 516), (516, 527, 518, 507), (517, 528, 530, 519), (519, 530, 531, 520), (520, 531, 532, 521), (521, 532, 533, 522), (522, 533, 534, 523), (523, 534, 535, 524), (524, 535, 536, 525), (525, 536, 537, 526), (526, 537, 538, 527), (527, 538, 529, 518), (528, 539, 541, 530), (530, 541, 542, 531), (531, 542, 543, 532), (532, 543, 544, 533), (533, 544, 545, 534), (534, 545, 546, 535), (535, 546, 547, 536), (536, 547, 548, 537), (537, 548, 549, 538), (538, 549, 540, 529), (539, 550, 552, 541), (541, 552, 553, 542), (542, 553, 554, 543), (543, 554, 555, 544), (544, 555, 556, 545), (545, 556, 557, 546), (546, 557, 558, 547), (547, 558, 559, 548), (548, 559, 560, 549), (549, 560, 551, 540), (550, 561, 563, 552), (552, 563, 564, 553), (553, 564, 565, 554), (554, 565, 566, 555), (555, 566, 567, 556), (556, 567, 568, 557), (557, 568, 569, 558), (558, 569, 570, 559), (559, 570, 571, 560), (560, 571, 562, 551), (561, 572, 574, 563), (563, 574, 575, 564), (564, 575, 576, 565), (565, 576, 577, 566), (566, 577, 578, 567), (567, 578, 579, 568), (568, 579, 580, 569), (569, 580, 581, 570), (570, 581, 582, 571), (571, 582, 573, 562), (572, 583, 585, 574), (574, 585, 586, 575), (575, 586, 587, 576), (576, 587, 588, 577), (577, 588, 589, 578), (578, 589, 590, 579), (579, 590, 591, 580), (580, 591, 592, 581), (581, 592, 593, 582), (582, 593, 584, 573), (583, 594, 596, 585), (585, 596, 597, 586), (586, 597, 598, 587), (587, 598, 599, 588), (588, 599, 600, 589), (589, 600, 601, 590), (590, 601, 602, 591), (591, 602, 603, 592), (592, 603, 604, 593), (593, 604, 595, 584), (594, 605, 607, 596), (596, 607, 608, 597), (597, 608, 609, 598), (598, 609, 610, 599), (599, 610, 611, 600), (600, 611, 612, 601), (601, 612, 613, 602), (602, 613, 614, 603), (603, 614, 615, 604), (604, 615, 606, 595), (605, 616, 618, 607), (607, 618, 619, 608), (608, 619, 620, 609), (609, 620, 621, 610), (610, 621, 622, 611), (611, 622, 623, 612), (612, 623, 624, 613), (613, 624, 625, 614), (614, 625, 626, 615), (615, 626, 617, 606), (616, 627, 629, 618), (618, 629, 630, 619), (619, 630, 631, 620), (620, 631, 632, 621), (621, 632, 633, 622), (622, 633, 634, 623), (623, 634, 635, 624), (624, 635, 636, 625), (625, 636, 637, 626), (626, 637, 628, 617), (627, 638, 640, 629), (629, 640, 641, 630), (630, 641, 642, 631), (631, 642, 643, 632), (632, 643, 644, 633), (633, 644, 645, 634), (634, 645, 646, 635), (635, 646, 647, 636), (636, 647, 648, 637), (637, 648, 639, 628), (638, 649, 651, 640), (640, 651, 652, 641), (641, 652, 653, 642), (642, 653, 654, 643), (643, 654, 655, 644), (644, 655, 656, 645), (645, 656, 657, 646), (646, 657, 658, 647), (647, 658, 659, 648), (648, 659, 650, 639), (649, 660, 662, 651), (651, 662, 663, 652), (652, 663, 664, 653), (653, 664, 665, 654), (654, 665, 666, 655), (655, 666, 667, 656), (656, 667, 668, 657), (657, 668, 669, 658), (658, 669, 670, 659), (659, 670, 661, 650), (660, 671, 673, 662), (662, 673, 674, 663), (663, 674, 675, 664), (664, 675, 676, 665), (665, 676, 677, 666), (666, 677, 678, 667), (667, 678, 679, 668), (668, 679, 680, 669), (669, 680, 681, 670), (670, 681, 672, 661), (671, 682, 684, 673), (673, 684, 685, 674), (674, 685, 686, 675), (675, 686, 687, 676), (676, 687, 688, 677), (677, 688, 689, 678), (678, 689, 690, 679), (679, 690, 691, 680), (680, 691, 692, 681), (681, 692, 683, 672), (682, 693, 695, 684), (684, 695, 696, 685), (685, 696, 697, 686), (686, 697, 698, 687), (687, 698, 699, 688), (688, 699, 700, 689), (689, 700, 701, 690), (690, 701, 702, 691), (691, 702, 703, 692), (692, 703, 694, 683), (693, 353, 362, 695), (695, 362, 361, 696), (696, 361, 360, 697), (697, 360, 359, 698), (698, 359, 358, 699), (699, 358, 357, 700), (700, 357, 356, 701), (701, 356, 355, 702), (702, 355, 354, 703), (703, 354, 352, 694), (352, 364, 375, 386, 397, 408, 419, 430, 441, 452, 463, 474, 485, 496, 507, 518, 529, 540, 551, 562, 573, 584, 595, 606, 617, 628, 639, 650, 661, 672, 683, 694)])
_uv = me_cylinder.uv_layers.new(name='UVMap')
_uv.uv.foreach_set('vector', [0.4552, 0.2098, 0.4552, 0.1242, 0.4887, 0.1242, 0.4887, 0.2098, 0.5565, 0.2098, 0.5565, 0.1242, 0.5881, 0.1242, 0.5881, 0.2098, 0.5881, 0.2098, 0.5881, 0.1242, 0.6165, 0.1242, 0.6165, 0.2098, 0.3035, 0.1242, 0.3035, 0.2098, 0.2793, 0.2098, 0.2793, 0.1242, 0.2793, 0.1242, 0.2793, 0.2098, 0.2509, 0.2098, 0.2509, 0.1242, 0.2509, 0.1242, 0.2509, 0.2098, 0.2193, 0.2098, 0.2193, 0.1242, 0.2193, 0.1242, 0.2193, 0.2098, 0.1857, 0.2098, 0.1857, 0.1242, 0.1857, 0.1242, 0.1857, 0.2098, 0.1515, 0.2098, 0.1515, 0.1242, 0.1515, 0.1242, 0.1515, 0.2098, 0.118, 0.2098, 0.118, 0.1242, 0.118, 0.1242, 0.118, 0.2098, 0.08635, 0.2098, 0.08635, 0.1242, 0.08635, 0.1242, 0.08635, 0.2098, 0.05791, 0.2098, 0.05791, 0.1242, 0.05791, 0.1242, 0.05791, 0.2098, 0.03372, 0.2098, 0.03372, 0.1242, 0.9546, 0.4582, 0.9546, 0.5438, 0.9261, 0.5438, 0.9261, 0.4582, 0.9261, 0.4582, 0.9261, 0.5438, 0.8945, 0.5438, 0.8945, 0.4582, 0.8945, 0.4582, 0.8945, 0.5438, 0.861, 0.5438, 0.861, 0.4582, 0.861, 0.4582, 0.861, 0.5438, 0.8268, 0.5438, 0.8268, 0.4582, 0.8268, 0.4582, 0.8268, 0.5438, 0.7932, 0.5438, 0.7932, 0.4582, 0.7932, 0.4582, 0.7932, 0.5438, 0.7616, 0.5438, 0.7616, 0.4582, 0.7616, 0.4582, 0.7616, 0.5438, 0.7332, 0.5438, 0.7332, 0.4582, 0.7332, 0.4582, 0.7332, 0.5438, 0.709, 0.5438, 0.709, 0.4582, 0.2519, 0.7902, 0.2519, 0.8758, 0.2235, 0.8758, 0.2235, 0.7902, 0.2235, 0.7902, 0.2235, 0.8758, 0.1919, 0.8758, 0.1919, 0.7902, 0.1919, 0.7902, 0.1919, 0.8758, 0.1583, 0.8758, 0.1583, 0.7902, 0.1583, 0.7902, 0.1583, 0.8758, 0.1241, 0.8758, 0.1241, 0.7902, 0.1241, 0.7902, 0.1241, 0.8758, 0.09059, 0.8758, 0.09059, 0.7902, 0.09059, 0.7902, 0.09059, 0.8758, 0.05898, 0.8758, 0.05898, 0.7902, 0.05898, 0.7902, 0.05898, 0.8758, 0.03054, 0.8758, 0.03054, 0.7902, 0.3709, 0.2098, 0.3709, 0.1242, 0.3951, 0.1242, 0.3951, 0.2098, 0.3951, 0.2098, 0.3951, 0.1242, 0.4236, 0.1242, 0.4236, 0.2098, 0.4887, 0.2098, 0.4887, 0.1242, 0.5229, 0.1242, 0.5229, 0.2098, 0.5229, 0.2098, 0.5229, 0.1242, 0.5565, 0.1242, 0.5565, 0.2098, 0.4236, 0.2098, 0.4236, 0.1242, 0.4552, 0.1242, 0.4552, 0.2098, 0.4887, 0.1242, 0.4552, 0.1242, 0.4556, 0.1041, 0.4889, 0.1041, 0.4889, 0.1041, 0.4556, 0.1041, 0.457, 0.08452, 0.4894, 0.08452, 0.4894, 0.08452, 0.457, 0.08452, 0.4593, 0.06591, 0.4901, 0.06591, 0.4901, 0.06591, 0.4593, 0.06591, 0.4625, 0.04872, 0.4912, 0.04872, 0.4912, 0.04872, 0.4625, 0.04872, 0.4664, 0.0334, 0.4925, 0.0334, 0.3721, 0.4869, 0.3773, 0.4613, 0.3924, 0.4657, 0.3878, 0.4884, 0.3878, 0.4884, 0.3924, 0.4657, 0.4092, 0.4707, 0.4053, 0.4901, 0.4053, 0.4901, 0.4092, 0.4707, 0.4274, 0.4762, 0.4242, 0.492, 0.4242, 0.492, 0.4274, 0.4762, 0.4466, 0.4819, 0.4442, 0.4939, 0.4442, 0.4939, 0.4466, 0.4819, 0.4663, 0.4878, 0.4647, 0.4959, 0.5229, 0.1242, 0.4887, 0.1242, 0.4889, 0.1041, 0.5228, 0.1041, 0.5228, 0.1041, 0.4889, 0.1041, 0.4894, 0.08452, 0.5223, 0.08452, 0.5223, 0.08452, 0.4894, 0.08452, 0.4901, 0.06591, 0.5215, 0.06591, 0.5215, 0.06591, 0.4901, 0.06591, 0.4912, 0.04872, 0.5205, 0.04872, 0.5205, 0.04872, 0.4912, 0.04872, 0.4925, 0.0334, 0.5192, 0.0334, 0.3721, 0.5131, 0.3721, 0.4869, 0.3878, 0.4884, 0.3878, 0.5116, 0.3878, 0.5116, 0.3878, 0.4884, 0.4053, 0.4901, 0.4053, 0.5099, 0.4053, 0.5099, 0.4053, 0.4901, 0.4242, 0.492, 0.4242, 0.508, 0.4242, 0.508, 0.4242, 0.492, 0.4442, 0.4939, 0.4442, 0.5061, 0.4442, 0.5061, 0.4442, 0.4939, 0.4647, 0.4959, 0.4647, 0.5041, 0.5565, 0.1242, 0.5229, 0.1242, 0.5228, 0.1041, 0.556, 0.1041, 0.556, 0.1041, 0.5228, 0.1041, 0.5223, 0.08452, 0.5546, 0.08452, 0.5546, 0.08452, 0.5223, 0.08452, 0.5215, 0.06591, 0.5523, 0.06591, 0.5523, 0.06591, 0.5215, 0.06591, 0.5205, 0.04872, 0.5492, 0.04872, 0.5492, 0.04872, 0.5205, 0.04872, 0.5192, 0.0334, 0.5453, 0.0334, 0.3773, 0.5387, 0.3721, 0.5131, 0.3878, 0.5116, 0.3924, 0.5343, 0.3924, 0.5343, 0.3878, 0.5116, 0.4053, 0.5099, 0.4092, 0.5293, 0.4092, 0.5293, 0.4053, 0.5099, 0.4242, 0.508, 0.4274, 0.5238, 0.4274, 0.5238, 0.4242, 0.508, 0.4442, 0.5061, 0.4466, 0.5181, 0.4466, 0.5181, 0.4442, 0.5061, 0.4647, 0.5041, 0.4663, 0.5122, 0.5881, 0.1242, 0.5565, 0.1242, 0.556, 0.1041, 0.5873, 0.1041, 0.5873, 0.1041, 0.556, 0.1041, 0.5546, 0.08452, 0.5851, 0.08452, 0.5851, 0.08452, 0.5546, 0.08452, 0.5523, 0.06591, 0.5813, 0.06591, 0.5813, 0.06591, 0.5523, 0.06591, 0.5492, 0.04872, 0.5763, 0.04872, 0.5763, 0.04872, 0.5492, 0.04872, 0.5453, 0.0334, 0.5699, 0.0334, 0.3875, 0.5629, 0.3773, 0.5387, 0.3924, 0.5343, 0.4014, 0.5556, 0.4014, 0.5556, 0.3924, 0.5343, 0.4092, 0.5293, 0.4169, 0.5475, 0.4169, 0.5475, 0.4092, 0.5293, 0.4274, 0.5238, 0.4337, 0.5387, 0.4337, 0.5387, 0.4274, 0.5238, 0.4466, 0.5181, 0.4514, 0.5294, 0.4514, 0.5294, 0.4466, 0.5181, 0.4663, 0.5122, 0.4696, 0.5199, 0.6165, 0.1242, 0.5881, 0.1242, 0.5873, 0.1041, 0.6155, 0.1041, 0.6155, 0.1041, 0.5873, 0.1041, 0.5851, 0.08452, 0.6124, 0.08452, 0.6124, 0.08452, 0.5851, 0.08452, 0.5813, 0.06591, 0.6074, 0.06591, 0.6074, 0.06591, 0.5813, 0.06591, 0.5763, 0.04872, 0.6006, 0.04872, 0.392, 0.593, 0.3757, 0.5691, 0.3875, 0.5629, 0.4024, 0.5846, 0.4024, 0.5846, 0.3875, 0.5629, 0.4014, 0.5556, 0.4145, 0.5749, 0.4145, 0.5749, 0.4014, 0.5556, 0.4169, 0.5475, 0.4281, 0.5639, 0.4281, 0.5639, 0.4169, 0.5475, 0.4337, 0.5387, 0.4428, 0.5521, 0.4428, 0.5521, 0.4337, 0.5387, 0.4514, 0.5294, 0.4583, 0.5396, 0.4583, 0.5396, 0.4514, 0.5294, 0.4696, 0.5199, 0.4742, 0.5268, 0.6407, 0.1242, 0.6165, 0.1242, 0.6155, 0.1041, 0.6395, 0.1041, 0.6395, 0.1041, 0.6155, 0.1041, 0.6124, 0.08452, 0.6357, 0.08452, 0.6357, 0.08452, 0.6124, 0.08452, 0.6074, 0.06591, 0.6296, 0.06591, 0.6296, 0.06591, 0.6074, 0.06591, 0.6006, 0.04872, 0.6213, 0.04872, 0.4127, 0.6133, 0.392, 0.593, 0.4024, 0.5846, 0.4212, 0.6031, 0.4212, 0.6031, 0.4024, 0.5846, 0.4145, 0.5749, 0.4312, 0.5912, 0.4312, 0.5912, 0.4145, 0.5749, 0.4281, 0.5639, 0.4423, 0.5779, 0.4423, 0.5779, 0.4281, 0.5639, 0.4428, 0.5521, 0.4544, 0.5634, 0.4544, 0.5634, 0.4428, 0.5521, 0.4583, 0.5396, 0.4671, 0.5482, 0.4671, 0.5482, 0.4583, 0.5396, 0.4742, 0.5268, 0.4802, 0.5326, 0.2509, 0.2098, 0.2793, 0.2098, 0.2783, 0.2299, 0.2501, 0.2299, 0.2501, 0.2299, 0.2783, 0.2299, 0.2752, 0.2495, 0.2478, 0.2495, 0.2478, 0.2495, 0.2752, 0.2495, 0.2702, 0.2681, 0.2441, 0.2681, 0.2441, 0.2681, 0.2702, 0.2681, 0.2634, 0.2853, 0.239, 0.2853, 0.4371, 0.6293, 0.4127, 0.6133, 0.4212, 0.6031, 0.4434, 0.6177, 0.4434, 0.6177, 0.4212, 0.6031, 0.4312, 0.5912, 0.4508, 0.6041, 0.4508, 0.6041, 0.4312, 0.5912, 0.4423, 0.5779, 0.4591, 0.5889, 0.4591, 0.5889, 0.4423, 0.5779, 0.4544, 0.5634, 0.468, 0.5724, 0.468, 0.5724, 0.4544, 0.5634, 0.4671, 0.5482, 0.4775, 0.555, 0.4775, 0.555, 0.4671, 0.5482, 0.4802, 0.5326, 0.4872, 0.5372, 0.2193, 0.2098, 0.2509, 0.2098, 0.2501, 0.2299, 0.2188, 0.2299, 0.2188, 0.2299, 0.2501, 0.2299, 0.2478, 0.2495, 0.2174, 0.2495, 0.2174, 0.2495, 0.2478, 0.2495, 0.2441, 0.2681, 0.2151, 0.2681, 0.2151, 0.2681, 0.2441, 0.2681, 0.239, 0.2853, 0.212, 0.2853, 0.212, 0.2853, 0.239, 0.2853, 0.2327, 0.3006, 0.2081, 0.3006, 0.468, 0.6277, 0.4434, 0.6177, 0.4508, 0.6041, 0.4726, 0.6129, 0.4726, 0.6129, 0.4508, 0.6041, 0.4591, 0.5889, 0.4777, 0.5964, 0.4777, 0.5964, 0.4591, 0.5889, 0.468, 0.5724, 0.4832, 0.5785, 0.4832, 0.5785, 0.468, 0.5724, 0.4775, 0.555, 0.489, 0.5597, 0.489, 0.5597, 0.4775, 0.555, 0.4872, 0.5372, 0.495, 0.5404, 0.1857, 0.2098, 0.2193, 0.2098, 0.2188, 0.2299, 0.1856, 0.2299, 0.1856, 0.2299, 0.2188, 0.2299, 0.2174, 0.2495, 0.1851, 0.2495, 0.1851, 0.2495, 0.2174, 0.2495, 0.2151, 0.2681, 0.1843, 0.2681, 0.1843, 0.2681, 0.2151, 0.2681, 0.212, 0.2853, 0.1833, 0.2853, 0.1833, 0.2853, 0.212, 0.2853, 0.2081, 0.3006, 0.1819, 0.3006, 0.4941, 0.6328, 0.468, 0.6277, 0.4726, 0.6129, 0.4957, 0.6175, 0.4957, 0.6175, 0.4726, 0.6129, 0.4777, 0.5964, 0.4974, 0.6003, 0.4974, 0.6003, 0.4777, 0.5964, 0.4832, 0.5785, 0.4993, 0.5817, 0.4993, 0.5817, 0.4832, 0.5785, 0.489, 0.5597, 0.5012, 0.5621, 0.5012, 0.5621, 0.489, 0.5597, 0.495, 0.5404, 0.5033, 0.542, 0.1515, 0.2098, 0.1857, 0.2098, 0.1856, 0.2299, 0.1517, 0.2299, 0.1517, 0.2299, 0.1856, 0.2299, 0.1851, 0.2495, 0.1521, 0.2495, 0.1521, 0.2495, 0.1851, 0.2495, 0.1843, 0.2681, 0.1529, 0.2681, 0.1529, 0.2681, 0.1843, 0.2681, 0.1833, 0.2853, 0.154, 0.2853, 0.154, 0.2853, 0.1833, 0.2853, 0.1819, 0.3006, 0.1553, 0.3006, 0.5208, 0.6328, 0.4941, 0.6328, 0.4957, 0.6175, 0.5193, 0.6175, 0.5193, 0.6175, 0.4957, 0.6175, 0.4974, 0.6003, 0.5175, 0.6003, 0.5175, 0.6003, 0.4974, 0.6003, 0.4993, 0.5817, 0.5157, 0.5817, 0.5157, 0.5817, 0.4993, 0.5817, 0.5012, 0.5621, 0.5137, 0.5621, 0.5137, 0.5621, 0.5012, 0.5621, 0.5033, 0.542, 0.5117, 0.542, 0.118, 0.2098, 0.1515, 0.2098, 0.1517, 0.2299, 0.1184, 0.2299, 0.1184, 0.2299, 0.1517, 0.2299, 0.1521, 0.2495, 0.1198, 0.2495, 0.1198, 0.2495, 0.1521, 0.2495, 0.1529, 0.2681, 0.1221, 0.2681, 0.1221, 0.2681, 0.1529, 0.2681, 0.154, 0.2853, 0.1252, 0.2853, 0.1252, 0.2853, 0.154, 0.2853, 0.1553, 0.3006, 0.1291, 0.3006, 0.5469, 0.6277, 0.5208, 0.6328, 0.5193, 0.6175, 0.5424, 0.6129, 0.5424, 0.6129, 0.5193, 0.6175, 0.5175, 0.6003, 0.5373, 0.5964, 0.5373, 0.5964, 0.5175, 0.6003, 0.5157, 0.5817, 0.5317, 0.5785, 0.5317, 0.5785, 0.5157, 0.5817, 0.5137, 0.5621, 0.5259, 0.5597, 0.5259, 0.5597, 0.5137, 0.5621, 0.5117, 0.542, 0.52, 0.5404, 0.08635, 0.2098, 0.118, 0.2098, 0.1184, 0.2299, 0.08712, 0.2299, 0.08712, 0.2299, 0.1184, 0.2299, 0.1198, 0.2495, 0.08939, 0.2495, 0.08939, 0.2495, 0.1198, 0.2495, 0.1221, 0.2681, 0.09311, 0.2681, 0.09311, 0.2681, 0.1221, 0.2681, 0.1252, 0.2853, 0.09819, 0.2853, 0.09819, 0.2853, 0.1252, 0.2853, 0.1291, 0.3006, 0.1045, 0.3006, 0.5716, 0.6177, 0.5469, 0.6277, 0.5424, 0.6129, 0.5642, 0.6041, 0.5642, 0.6041, 0.5424, 0.6129, 0.5373, 0.5964, 0.5559, 0.5889, 0.5559, 0.5889, 0.5373, 0.5964, 0.5317, 0.5785, 0.5469, 0.5724, 0.5469, 0.5724, 0.5317, 0.5785, 0.5259, 0.5597, 0.5374, 0.555, 0.5374, 0.555, 0.5259, 0.5597, 0.52, 0.5404, 0.5277, 0.5372, 0.05791, 0.2098, 0.08635, 0.2098, 0.08712, 0.2299, 0.05894, 0.2299, 0.05894, 0.2299, 0.08712, 0.2299, 0.08939, 0.2495, 0.06199, 0.2495, 0.06199, 0.2495, 0.08939, 0.2495, 0.09311, 0.2681, 0.067, 0.2681, 0.067, 0.2681, 0.09311, 0.2681, 0.09819, 0.2853, 0.07384, 0.2853, 0.6022, 0.6133, 0.5779, 0.6293, 0.5716, 0.6177, 0.5937, 0.6031, 0.5937, 0.6031, 0.5716, 0.6177, 0.5642, 0.6041, 0.5838, 0.5912, 0.5838, 0.5912, 0.5642, 0.6041, 0.5559, 0.5889, 0.5726, 0.5779, 0.5726, 0.5779, 0.5559, 0.5889, 0.5469, 0.5724, 0.5605, 0.5634, 0.5605, 0.5634, 0.5469, 0.5724, 0.5374, 0.555, 0.5478, 0.5482, 0.5478, 0.5482, 0.5374, 0.555, 0.5277, 0.5372, 0.5347, 0.5326, 0.03372, 0.2098, 0.05791, 0.2098, 0.05894, 0.2299, 0.03497, 0.2299, 0.03497, 0.2299, 0.05894, 0.2299, 0.06199, 0.2495, 0.0387, 0.2495, 0.0387, 0.2495, 0.06199, 0.2495, 0.067, 0.2681, 0.0448, 0.2681, 0.9455, 0.6021, 0.9677, 0.6021, 0.9593, 0.6193, 0.9386, 0.6193, 0.6229, 0.593, 0.6022, 0.6133, 0.5937, 0.6031, 0.6126, 0.5846, 0.6126, 0.5846, 0.5937, 0.6031, 0.5838, 0.5912, 0.6005, 0.5749, 0.6005, 0.5749, 0.5838, 0.5912, 0.5726, 0.5779, 0.5869, 0.5639, 0.5869, 0.5639, 0.5726, 0.5779, 0.5605, 0.5634, 0.5721, 0.5521, 0.5721, 0.5521, 0.5605, 0.5634, 0.5478, 0.5482, 0.5566, 0.5396, 0.5566, 0.5396, 0.5478, 0.5482, 0.5347, 0.5326, 0.5407, 0.5268, 0.9261, 0.5438, 0.9546, 0.5438, 0.9535, 0.5639, 0.9253, 0.5639, 0.9253, 0.5639, 0.9535, 0.5639, 0.9505, 0.5835, 0.9231, 0.5835, 0.9231, 0.5835, 0.9505, 0.5835, 0.9455, 0.6021, 0.9194, 0.6021, 0.9194, 0.6021, 0.9455, 0.6021, 0.9386, 0.6193, 0.9143, 0.6193, 0.6392, 0.5691, 0.6229, 0.593, 0.6126, 0.5846, 0.6274, 0.5629, 0.6274, 0.5629, 0.6126, 0.5846, 0.6005, 0.5749, 0.6136, 0.5556, 0.6136, 0.5556, 0.6005, 0.5749, 0.5869, 0.5639, 0.598, 0.5475, 0.598, 0.5475, 0.5869, 0.5639, 0.5721, 0.5521, 0.5812, 0.5387, 0.5812, 0.5387, 0.5721, 0.5521, 0.5566, 0.5396, 0.5635, 0.5294, 0.5635, 0.5294, 0.5566, 0.5396, 0.5407, 0.5268, 0.5454, 0.5199, 0.8945, 0.5438, 0.9261, 0.5438, 0.9253, 0.5639, 0.894, 0.5639, 0.894, 0.5639, 0.9253, 0.5639, 0.9231, 0.5835, 0.8926, 0.5835, 0.8926, 0.5835, 0.9231, 0.5835, 0.9194, 0.6021, 0.8903, 0.6021, 0.8903, 0.6021, 0.9194, 0.6021, 0.9143, 0.6193, 0.8872, 0.6193, 0.8872, 0.6193, 0.9143, 0.6193, 0.908, 0.6346, 0.8833, 0.6346, 0.6376, 0.5387, 0.6274, 0.5629, 0.6136, 0.5556, 0.6226, 0.5343, 0.6226, 0.5343, 0.6136, 0.5556, 0.598, 0.5475, 0.6057, 0.5293, 0.6057, 0.5293, 0.598, 0.5475, 0.5812, 0.5387, 0.5875, 0.5238, 0.5875, 0.5238, 0.5812, 0.5387, 0.5635, 0.5294, 0.5683, 0.5181, 0.5683, 0.5181, 0.5635, 0.5294, 0.5454, 0.5199, 0.5486, 0.5122, 0.861, 0.5438, 0.8945, 0.5438, 0.894, 0.5639, 0.8608, 0.5639, 0.8608, 0.5639, 0.894, 0.5639, 0.8926, 0.5835, 0.8603, 0.5835, 0.8603, 0.5835, 0.8926, 0.5835, 0.8903, 0.6021, 0.8596, 0.6021, 0.8596, 0.6021, 0.8903, 0.6021, 0.8872, 0.6193, 0.8585, 0.6193, 0.8585, 0.6193, 0.8872, 0.6193, 0.8833, 0.6346, 0.8572, 0.6346, 0.6428, 0.5131, 0.6376, 0.5387, 0.6226, 0.5343, 0.6272, 0.5116, 0.6272, 0.5116, 0.6226, 0.5343, 0.6057, 0.5293, 0.6097, 0.5099, 0.6097, 0.5099, 0.6057, 0.5293, 0.5875, 0.5238, 0.5907, 0.508, 0.5907, 0.508, 0.5875, 0.5238, 0.5683, 0.5181, 0.5707, 0.5061, 0.5707, 0.5061, 0.5683, 0.5181, 0.5486, 0.5122, 0.5503, 0.5041, 0.8268, 0.5438, 0.861, 0.5438, 0.8608, 0.5639, 0.8269, 0.5639, 0.8269, 0.5639, 0.8608, 0.5639, 0.8603, 0.5835, 0.8274, 0.5835, 0.8274, 0.5835, 0.8603, 0.5835, 0.8596, 0.6021, 0.8282, 0.6021, 0.8282, 0.6021, 0.8596, 0.6021, 0.8585, 0.6193, 0.8292, 0.6193, 0.8292, 0.6193, 0.8585, 0.6193, 0.8572, 0.6346, 0.8305, 0.6346, 0.6428, 0.4869, 0.6428, 0.5131, 0.6272, 0.5116, 0.6272, 0.4884, 0.6272, 0.4884, 0.6272, 0.5116, 0.6097, 0.5099, 0.6097, 0.4901, 0.6097, 0.4901, 0.6097, 0.5099, 0.5907, 0.508, 0.5907, 0.492, 0.5907, 0.492, 0.5907, 0.508, 0.5707, 0.5061, 0.5707, 0.4939, 0.5707, 0.4939, 0.5707, 0.5061, 0.5503, 0.5041, 0.5503, 0.4959, 0.7932, 0.5438, 0.8268, 0.5438, 0.8269, 0.5639, 0.7937, 0.5639, 0.7937, 0.5639, 0.8269, 0.5639, 0.8274, 0.5835, 0.7951, 0.5835, 0.7951, 0.5835, 0.8274, 0.5835, 0.8282, 0.6021, 0.7974, 0.6021, 0.7974, 0.6021, 0.8282, 0.6021, 0.8292, 0.6193, 0.8005, 0.6193, 0.8005, 0.6193, 0.8292, 0.6193, 0.8305, 0.6346, 0.8044, 0.6346, 0.6376, 0.4613, 0.6428, 0.4869, 0.6272, 0.4884, 0.6226, 0.4657, 0.6226, 0.4657, 0.6272, 0.4884, 0.6097, 0.4901, 0.6057, 0.4707, 0.6057, 0.4707, 0.6097, 0.4901, 0.5907, 0.492, 0.5875, 0.4762, 0.5875, 0.4762, 0.5907, 0.492, 0.5707, 0.4939, 0.5683, 0.4819, 0.5683, 0.4819, 0.5707, 0.4939, 0.5503, 0.4959, 0.5486, 0.4878, 0.7616, 0.5438, 0.7932, 0.5438, 0.7937, 0.5639, 0.7624, 0.5639, 0.7624, 0.5639, 0.7937, 0.5639, 0.7951, 0.5835, 0.7646, 0.5835, 0.7646, 0.5835, 0.7951, 0.5835, 0.7974, 0.6021, 0.7684, 0.6021, 0.7684, 0.6021, 0.7974, 0.6021, 0.8005, 0.6193, 0.7734, 0.6193, 0.7734, 0.6193, 0.8005, 0.6193, 0.8044, 0.6346, 0.7798, 0.6346, 0.6274, 0.4371, 0.6376, 0.4613, 0.6226, 0.4657, 0.6136, 0.4444, 0.6136, 0.4444, 0.6226, 0.4657, 0.6057, 0.4707, 0.598, 0.4525, 0.598, 0.4525, 0.6057, 0.4707, 0.5875, 0.4762, 0.5812, 0.4613, 0.5812, 0.4613, 0.5875, 0.4762, 0.5683, 0.4819, 0.5635, 0.4706, 0.5635, 0.4706, 0.5683, 0.4819, 0.5486, 0.4878, 0.5454, 0.4801, 0.7332, 0.5438, 0.7616, 0.5438, 0.7624, 0.5639, 0.7342, 0.5639, 0.7342, 0.5639, 0.7624, 0.5639, 0.7646, 0.5835, 0.7372, 0.5835, 0.7372, 0.5835, 0.7646, 0.5835, 0.7684, 0.6021, 0.7422, 0.6021, 0.7422, 0.6021, 0.7684, 0.6021, 0.7734, 0.6193, 0.7491, 0.6193, 0.6229, 0.407, 0.6392, 0.4309, 0.6274, 0.4371, 0.6126, 0.4154, 0.6126, 0.4154, 0.6274, 0.4371, 0.6136, 0.4444, 0.6005, 0.4251, 0.6005, 0.4251, 0.6136, 0.4444, 0.598, 0.4525, 0.5869, 0.4361, 0.5869, 0.4361, 0.598, 0.4525, 0.5812, 0.4613, 0.5721, 0.4479, 0.5721, 0.4479, 0.5812, 0.4613, 0.5635, 0.4706, 0.5566, 0.4604, 0.5566, 0.4604, 0.5635, 0.4706, 0.5454, 0.4801, 0.5407, 0.4732, 0.709, 0.5438, 0.7332, 0.5438, 0.7342, 0.5639, 0.7102, 0.5639, 0.7102, 0.5639, 0.7342, 0.5639, 0.7372, 0.5835, 0.7139, 0.5835, 0.7139, 0.5835, 0.7372, 0.5835, 0.7422, 0.6021, 0.72, 0.6021, 0.72, 0.6021, 0.7422, 0.6021, 0.7491, 0.6193, 0.7284, 0.6193, 0.6022, 0.3867, 0.6229, 0.407, 0.6126, 0.4154, 0.5937, 0.3969, 0.5937, 0.3969, 0.6126, 0.4154, 0.6005, 0.4251, 0.5838, 0.4088, 0.5838, 0.4088, 0.6005, 0.4251, 0.5869, 0.4361, 0.5726, 0.4221, 0.5726, 0.4221, 0.5869, 0.4361, 0.5721, 0.4479, 0.5605, 0.4366, 0.5605, 0.4366, 0.5721, 0.4479, 0.5566, 0.4604, 0.5478, 0.4518, 0.5478, 0.4518, 0.5566, 0.4604, 0.5407, 0.4732, 0.5347, 0.4674, 0.2235, 0.8758, 0.2519, 0.8758, 0.2509, 0.8959, 0.2227, 0.8959, 0.2227, 0.8959, 0.2509, 0.8959, 0.2479, 0.9155, 0.2205, 0.9155, 0.2205, 0.9155, 0.2479, 0.9155, 0.2428, 0.9341, 0.2167, 0.9341, 0.2167, 0.9341, 0.2428, 0.9341, 0.236, 0.9513, 0.2117, 0.9513, 0.5779, 0.3707, 0.6022, 0.3867, 0.5937, 0.3969, 0.5716, 0.3823, 0.5716, 0.3823, 0.5937, 0.3969, 0.5838, 0.4088, 0.5642, 0.3959, 0.5642, 0.3959, 0.5838, 0.4088, 0.5726, 0.4221, 0.5559, 0.4111, 0.5559, 0.4111, 0.5726, 0.4221, 0.5605, 0.4366, 0.5469, 0.4276, 0.5469, 0.4276, 0.5605, 0.4366, 0.5478, 0.4518, 0.5374, 0.445, 0.5374, 0.445, 0.5478, 0.4518, 0.5347, 0.4674, 0.5277, 0.4628, 0.1919, 0.8758, 0.2235, 0.8758, 0.2227, 0.8959, 0.1914, 0.8959, 0.1914, 0.8959, 0.2227, 0.8959, 0.2205, 0.9155, 0.19, 0.9155, 0.19, 0.9155, 0.2205, 0.9155, 0.2167, 0.9341, 0.1877, 0.9341, 0.1877, 0.9341, 0.2167, 0.9341, 0.2117, 0.9513, 0.1846, 0.9513, 0.1846, 0.9513, 0.2117, 0.9513, 0.2053, 0.9666, 0.1807, 0.9666, 0.5469, 0.3723, 0.5716, 0.3823, 0.5642, 0.3959, 0.5424, 0.3871, 0.5424, 0.3871, 0.5642, 0.3959, 0.5559, 0.4111, 0.5373, 0.4036, 0.5373, 0.4036, 0.5559, 0.4111, 0.5469, 0.4276, 0.5317, 0.4215, 0.5317, 0.4215, 0.5469, 0.4276, 0.5374, 0.445, 0.5259, 0.4403, 0.5259, 0.4403, 0.5374, 0.445, 0.5277, 0.4628, 0.52, 0.4596, 0.1583, 0.8758, 0.1919, 0.8758, 0.1914, 0.8959, 0.1582, 0.8959, 0.1582, 0.8959, 0.1914, 0.8959, 0.19, 0.9155, 0.1577, 0.9155, 0.1577, 0.9155, 0.19, 0.9155, 0.1877, 0.9341, 0.1569, 0.9341, 0.1569, 0.9341, 0.1877, 0.9341, 0.1846, 0.9513, 0.1559, 0.9513, 0.1559, 0.9513, 0.1846, 0.9513, 0.1807, 0.9666, 0.1546, 0.9666, 0.5208, 0.3672, 0.5469, 0.3723, 0.5424, 0.3871, 0.5193, 0.3825, 0.5193, 0.3825, 0.5424, 0.3871, 0.5373, 0.4036, 0.5175, 0.3997, 0.5175, 0.3997, 0.5373, 0.4036, 0.5317, 0.4215, 0.5157, 0.4183, 0.5157, 0.4183, 0.5317, 0.4215, 0.5259, 0.4403, 0.5137, 0.4379, 0.5137, 0.4379, 0.5259, 0.4403, 0.52, 0.4596, 0.5117, 0.458, 0.1241, 0.8758, 0.1583, 0.8758, 0.1582, 0.8959, 0.1243, 0.8959, 0.1243, 0.8959, 0.1582, 0.8959, 0.1577, 0.9155, 0.1248, 0.9155, 0.1248, 0.9155, 0.1577, 0.9155, 0.1569, 0.9341, 0.1255, 0.9341, 0.1255, 0.9341, 0.1569, 0.9341, 0.1559, 0.9513, 0.1266, 0.9513, 0.1266, 0.9513, 0.1559, 0.9513, 0.1546, 0.9666, 0.1279, 0.9666, 0.4941, 0.3672, 0.5208, 0.3672, 0.5193, 0.3825, 0.4957, 0.3825, 0.4957, 0.3825, 0.5193, 0.3825, 0.5175, 0.3997, 0.4974, 0.3997, 0.4974, 0.3997, 0.5175, 0.3997, 0.5157, 0.4183, 0.4993, 0.4183, 0.4993, 0.4183, 0.5157, 0.4183, 0.5137, 0.4379, 0.5012, 0.4379, 0.5012, 0.4379, 0.5137, 0.4379, 0.5117, 0.458, 0.5033, 0.458, 0.09059, 0.8758, 0.1241, 0.8758, 0.1243, 0.8959, 0.09106, 0.8959, 0.09106, 0.8959, 0.1243, 0.8959, 0.1248, 0.9155, 0.09246, 0.9155, 0.09246, 0.9155, 0.1248, 0.9155, 0.1255, 0.9341, 0.09475, 0.9341, 0.09475, 0.9341, 0.1255, 0.9341, 0.1266, 0.9513, 0.09788, 0.9513, 0.09788, 0.9513, 0.1266, 0.9513, 0.1279, 0.9666, 0.1018, 0.9666, 0.468, 0.3723, 0.4941, 0.3672, 0.4957, 0.3825, 0.4726, 0.3871, 0.4726, 0.3871, 0.4957, 0.3825, 0.4974, 0.3997, 0.4777, 0.4036, 0.4777, 0.4036, 0.4974, 0.3997, 0.4993, 0.4183, 0.4832, 0.4215, 0.4832, 0.4215, 0.4993, 0.4183, 0.5012, 0.4379, 0.489, 0.4403, 0.489, 0.4403, 0.5012, 0.4379, 0.5033, 0.458, 0.495, 0.4596, 0.05898, 0.8758, 0.09059, 0.8758, 0.09106, 0.8959, 0.05975, 0.8959, 0.05975, 0.8959, 0.09106, 0.8959, 0.09246, 0.9155, 0.06202, 0.9155, 0.06202, 0.9155, 0.09246, 0.9155, 0.09475, 0.9341, 0.06574, 0.9341, 0.06574, 0.9341, 0.09475, 0.9341, 0.09788, 0.9513, 0.07082, 0.9513, 0.07082, 0.9513, 0.09788, 0.9513, 0.1018, 0.9666, 0.07714, 0.9666, 0.4434, 0.3823, 0.468, 0.3723, 0.4726, 0.3871, 0.4508, 0.3959, 0.4508, 0.3959, 0.4726, 0.3871, 0.4777, 0.4036, 0.4591, 0.4111, 0.4591, 0.4111, 0.4777, 0.4036, 0.4832, 0.4215, 0.468, 0.4276, 0.468, 0.4276, 0.4832, 0.4215, 0.489, 0.4403, 0.4775, 0.445, 0.4775, 0.445, 0.489, 0.4403, 0.495, 0.4596, 0.4872, 0.4628, 0.03054, 0.8758, 0.05898, 0.8758, 0.05975, 0.8959, 0.03157, 0.8959, 0.03157, 0.8959, 0.05975, 0.8959, 0.06202, 0.9155, 0.03463, 0.9155, 0.03463, 0.9155, 0.06202, 0.9155, 0.06574, 0.9341, 0.03964, 0.9341, 0.03964, 0.9341, 0.06574, 0.9341, 0.07082, 0.9513, 0.04648, 0.9513, 0.4127, 0.3867, 0.4371, 0.3707, 0.4434, 0.3823, 0.4212, 0.3969, 0.4212, 0.3969, 0.4434, 0.3823, 0.4508, 0.3959, 0.4312, 0.4088, 0.4312, 0.4088, 0.4508, 0.3959, 0.4591, 0.4111, 0.4423, 0.4221, 0.4423, 0.4221, 0.4591, 0.4111, 0.468, 0.4276, 0.4544, 0.4366, 0.4544, 0.4366, 0.468, 0.4276, 0.4775, 0.445, 0.4671, 0.4518, 0.4671, 0.4518, 0.4775, 0.445, 0.4872, 0.4628, 0.4802, 0.4674, 0.3951, 0.1242, 0.3709, 0.1242, 0.3722, 0.1041, 0.3962, 0.1041, 0.3962, 0.1041, 0.3722, 0.1041, 0.3759, 0.08452, 0.3992, 0.08452, 0.3992, 0.08452, 0.3759, 0.08452, 0.382, 0.06591, 0.4042, 0.06591, 0.4042, 0.06591, 0.382, 0.06591, 0.3904, 0.04872, 0.4111, 0.04872, 0.392, 0.407, 0.4127, 0.3867, 0.4212, 0.3969, 0.4024, 0.4154, 0.4024, 0.4154, 0.4212, 0.3969, 0.4312, 0.4088, 0.4145, 0.4251, 0.4145, 0.4251, 0.4312, 0.4088, 0.4423, 0.4221, 0.4281, 0.4361, 0.4281, 0.4361, 0.4423, 0.4221, 0.4544, 0.4366, 0.4428, 0.4479, 0.4428, 0.4479, 0.4544, 0.4366, 0.4671, 0.4518, 0.4583, 0.4604, 0.4583, 0.4604, 0.4671, 0.4518, 0.4802, 0.4674, 0.4742, 0.4732, 0.4236, 0.1242, 0.3951, 0.1242, 0.3962, 0.1041, 0.4243, 0.1041, 0.4243, 0.1041, 0.3962, 0.1041, 0.3992, 0.08452, 0.4266, 0.08452, 0.4266, 0.08452, 0.3992, 0.08452, 0.4042, 0.06591, 0.4303, 0.06591, 0.4303, 0.06591, 0.4042, 0.06591, 0.4111, 0.04872, 0.4354, 0.04872, 0.3757, 0.4309, 0.392, 0.407, 0.4024, 0.4154, 0.3875, 0.4371, 0.3875, 0.4371, 0.4024, 0.4154, 0.4145, 0.4251, 0.4014, 0.4444, 0.4014, 0.4444, 0.4145, 0.4251, 0.4281, 0.4361, 0.4169, 0.4525, 0.4169, 0.4525, 0.4281, 0.4361, 0.4428, 0.4479, 0.4337, 0.4613, 0.4337, 0.4613, 0.4428, 0.4479, 0.4583, 0.4604, 0.4514, 0.4706, 0.4514, 0.4706, 0.4583, 0.4604, 0.4742, 0.4732, 0.4696, 0.4801, 0.4552, 0.1242, 0.4236, 0.1242, 0.4243, 0.1041, 0.4556, 0.1041, 0.4556, 0.1041, 0.4243, 0.1041, 0.4266, 0.08452, 0.457, 0.08452, 0.457, 0.08452, 0.4266, 0.08452, 0.4303, 0.06591, 0.4593, 0.06591, 0.4593, 0.06591, 0.4303, 0.06591, 0.4354, 0.04872, 0.4625, 0.04872, 0.4625, 0.04872, 0.4354, 0.04872, 0.4417, 0.0334, 0.4664, 0.0334, 0.3773, 0.4613, 0.3875, 0.4371, 0.4014, 0.4444, 0.3924, 0.4657, 0.3924, 0.4657, 0.4014, 0.4444, 0.4169, 0.4525, 0.4092, 0.4707, 0.4092, 0.4707, 0.4169, 0.4525, 0.4337, 0.4613, 0.4274, 0.4762, 0.4274, 0.4762, 0.4337, 0.4613, 0.4514, 0.4706, 0.4466, 0.4819, 0.4466, 0.4819, 0.4514, 0.4706, 0.4696, 0.4801, 0.4663, 0.4878, 0.4647, 0.4959, 0.4663, 0.4878, 0.4696, 0.4801, 0.4742, 0.4732, 0.4802, 0.4674, 0.4872, 0.4628, 0.495, 0.4596, 0.5033, 0.458, 0.5117, 0.458, 0.52, 0.4596, 0.5277, 0.4628, 0.5347, 0.4674, 0.5407, 0.4732, 0.5454, 0.4801, 0.5486, 0.4878, 0.5503, 0.4959, 0.5503, 0.5041, 0.5486, 0.5122, 0.5454, 0.5199, 0.5407, 0.5268, 0.5347, 0.5326, 0.5277, 0.5372, 0.52, 0.5404, 0.5117, 0.542, 0.5033, 0.542, 0.495, 0.5404, 0.4872, 0.5372, 0.4802, 0.5326, 0.4742, 0.5268, 0.4696, 0.5199, 0.4663, 0.5122, 0.4647, 0.5041, 0.4552, 0.2098, 0.4887, 0.2098, 0.4889, 0.2299, 0.4556, 0.2299, 0.4556, 0.2299, 0.4889, 0.2299, 0.4894, 0.2495, 0.457, 0.2495, 0.457, 0.2495, 0.4894, 0.2495, 0.4901, 0.2681, 0.4593, 0.2681, 0.4593, 0.2681, 0.4901, 0.2681, 0.4912, 0.2853, 0.4625, 0.2853, 0.4625, 0.2853, 0.4912, 0.2853, 0.4925, 0.3006, 0.4664, 0.3006, 0.03903, 0.5387, 0.03383, 0.5131, 0.04945, 0.5116, 0.05405, 0.5343, 0.05405, 0.5343, 0.04945, 0.5116, 0.06696, 0.5099, 0.07089, 0.5293, 0.07089, 0.5293, 0.06696, 0.5099, 0.08593, 0.508, 0.08913, 0.5238, 0.08913, 0.5238, 0.08593, 0.508, 0.1059, 0.5061, 0.1083, 0.5181, 0.1083, 0.5181, 0.1059, 0.5061, 0.1264, 0.5041, 0.128, 0.5122, 0.4887, 0.2098, 0.5229, 0.2098, 0.5228, 0.2299, 0.4889, 0.2299, 0.4889, 0.2299, 0.5228, 0.2299, 0.5223, 0.2495, 0.4894, 0.2495, 0.4894, 0.2495, 0.5223, 0.2495, 0.5215, 0.2681, 0.4901, 0.2681, 0.4901, 0.2681, 0.5215, 0.2681, 0.5205, 0.2853, 0.4912, 0.2853, 0.4912, 0.2853, 0.5205, 0.2853, 0.5192, 0.3006, 0.4925, 0.3006, 0.03383, 0.5131, 0.03383, 0.4869, 0.04945, 0.4884, 0.04945, 0.5116, 0.04945, 0.5116, 0.04945, 0.4884, 0.06696, 0.4901, 0.06696, 0.5099, 0.06696, 0.5099, 0.06696, 0.4901, 0.08593, 0.492, 0.08593, 0.508, 0.08593, 0.508, 0.08593, 0.492, 0.1059, 0.4939, 0.1059, 0.5061, 0.1059, 0.5061, 0.1059, 0.4939, 0.1264, 0.4959, 0.1264, 0.5041, 0.5229, 0.2098, 0.5565, 0.2098, 0.556, 0.2299, 0.5228, 0.2299, 0.5228, 0.2299, 0.556, 0.2299, 0.5546, 0.2495, 0.5223, 0.2495, 0.5223, 0.2495, 0.5546, 0.2495, 0.5523, 0.2681, 0.5215, 0.2681, 0.5215, 0.2681, 0.5523, 0.2681, 0.5492, 0.2853, 0.5205, 0.2853, 0.5205, 0.2853, 0.5492, 0.2853, 0.5453, 0.3006, 0.5192, 0.3006, 0.03383, 0.4869, 0.03903, 0.4613, 0.05405, 0.4657, 0.04945, 0.4884, 0.04945, 0.4884, 0.05405, 0.4657, 0.07089, 0.4707, 0.06696, 0.4901, 0.06696, 0.4901, 0.07089, 0.4707, 0.08913, 0.4762, 0.08593, 0.492, 0.08593, 0.492, 0.08913, 0.4762, 0.1083, 0.4819, 0.1059, 0.4939, 0.1059, 0.4939, 0.1083, 0.4819, 0.128, 0.4878, 0.1264, 0.4959, 0.5565, 0.2098, 0.5881, 0.2098, 0.5873, 0.2299, 0.556, 0.2299, 0.556, 0.2299, 0.5873, 0.2299, 0.5851, 0.2495, 0.5546, 0.2495, 0.5546, 0.2495, 0.5851, 0.2495, 0.5813, 0.2681, 0.5523, 0.2681, 0.5523, 0.2681, 0.5813, 0.2681, 0.5763, 0.2853, 0.5492, 0.2853, 0.5492, 0.2853, 0.5763, 0.2853, 0.5699, 0.3006, 0.5453, 0.3006, 0.03903, 0.4613, 0.04923, 0.4371, 0.06307, 0.4444, 0.05405, 0.4657, 0.05405, 0.4657, 0.06307, 0.4444, 0.07859, 0.4525, 0.07089, 0.4707, 0.07089, 0.4707, 0.07859, 0.4525, 0.0954, 0.4613, 0.08913, 0.4762, 0.08913, 0.4762, 0.0954, 0.4613, 0.1131, 0.4706, 0.1083, 0.4819, 0.1083, 0.4819, 0.1131, 0.4706, 0.1312, 0.4801, 0.128, 0.4878, 0.5881, 0.2098, 0.6165, 0.2098, 0.6155, 0.2299, 0.5873, 0.2299, 0.5873, 0.2299, 0.6155, 0.2299, 0.6124, 0.2495, 0.5851, 0.2495, 0.5851, 0.2495, 0.6124, 0.2495, 0.6074, 0.2681, 0.5813, 0.2681, 0.5813, 0.2681, 0.6074, 0.2681, 0.6006, 0.2853, 0.5763, 0.2853, 0.03741, 0.4309, 0.05368, 0.407, 0.06404, 0.4154, 0.04923, 0.4371, 0.04923, 0.4371, 0.06404, 0.4154, 0.07617, 0.4251, 0.06307, 0.4444, 0.06307, 0.4444, 0.07617, 0.4251, 0.08977, 0.4361, 0.07859, 0.4525, 0.07859, 0.4525, 0.08977, 0.4361, 0.1045, 0.4479, 0.0954, 0.4613, 0.0954, 0.4613, 0.1045, 0.4479, 0.12, 0.4604, 0.1131, 0.4706, 0.1131, 0.4706, 0.12, 0.4604, 0.1359, 0.4732, 0.1312, 0.4801, 0.6165, 0.2098, 0.6407, 0.2098, 0.6395, 0.2299, 0.6155, 0.2299, 0.6155, 0.2299, 0.6395, 0.2299, 0.6357, 0.2495, 0.6124, 0.2495, 0.6124, 0.2495, 0.6357, 0.2495, 0.6296, 0.2681, 0.6074, 0.2681, 0.6074, 0.2681, 0.6296, 0.2681, 0.6213, 0.2853, 0.6006, 0.2853, 0.05368, 0.407, 0.07439, 0.3867, 0.08289, 0.3969, 0.06404, 0.4154, 0.06404, 0.4154, 0.08289, 0.3969, 0.09285, 0.4088, 0.07617, 0.4251, 0.07617, 0.4251, 0.09285, 0.4088, 0.104, 0.4221, 0.08977, 0.4361, 0.08977, 0.4361, 0.104, 0.4221, 0.1161, 0.4366, 0.1045, 0.4479, 0.1045, 0.4479, 0.1161, 0.4366, 0.1288, 0.4518, 0.12, 0.4604, 0.12, 0.4604, 0.1288, 0.4518, 0.1419, 0.4674, 0.1359, 0.4732, 0.2793, 0.1242, 0.2509, 0.1242, 0.2501, 0.1041, 0.2783, 0.1041, 0.2783, 0.1041, 0.2501, 0.1041, 0.2478, 0.08452, 0.2752, 0.08452, 0.2752, 0.08452, 0.2478, 0.08452, 0.2441, 0.06591, 0.2702, 0.06591, 0.2702, 0.06591, 0.2441, 0.06591, 0.239, 0.04872, 0.2634, 0.04872, 0.07439, 0.3867, 0.09874, 0.3707, 0.1051, 0.3823, 0.08289, 0.3969, 0.08289, 0.3969, 0.1051, 0.3823, 0.1125, 0.3959, 0.09285, 0.4088, 0.09285, 0.4088, 0.1125, 0.3959, 0.1207, 0.4111, 0.104, 0.4221, 0.104, 0.4221, 0.1207, 0.4111, 0.1297, 0.4276, 0.1161, 0.4366, 0.1161, 0.4366, 0.1297, 0.4276, 0.1392, 0.445, 0.1288, 0.4518, 0.1288, 0.4518, 0.1392, 0.445, 0.1489, 0.4628, 0.1419, 0.4674, 0.2509, 0.1242, 0.2193, 0.1242, 0.2188, 0.1041, 0.2501, 0.1041, 0.2501, 0.1041, 0.2188, 0.1041, 0.2174, 0.08452, 0.2478, 0.08452, 0.2478, 0.08452, 0.2174, 0.08452, 0.2151, 0.06591, 0.2441, 0.06591, 0.2441, 0.06591, 0.2151, 0.06591, 0.212, 0.04872, 0.239, 0.04872, 0.239, 0.04872, 0.212, 0.04872, 0.2081, 0.0334, 0.2327, 0.0334, 0.1051, 0.3823, 0.1297, 0.3723, 0.1342, 0.3871, 0.1125, 0.3959, 0.1125, 0.3959, 0.1342, 0.3871, 0.1393, 0.4036, 0.1207, 0.4111, 0.1207, 0.4111, 0.1393, 0.4036, 0.1449, 0.4215, 0.1297, 0.4276, 0.1297, 0.4276, 0.1449, 0.4215, 0.1507, 0.4403, 0.1392, 0.445, 0.1392, 0.445, 0.1507, 0.4403, 0.1567, 0.4596, 0.1489, 0.4628, 0.2193, 0.1242, 0.1857, 0.1242, 0.1856, 0.1041, 0.2188, 0.1041, 0.2188, 0.1041, 0.1856, 0.1041, 0.1851, 0.08452, 0.2174, 0.08452, 0.2174, 0.08452, 0.1851, 0.08452, 0.1843, 0.06591, 0.2151, 0.06591, 0.2151, 0.06591, 0.1843, 0.06591, 0.1833, 0.04872, 0.212, 0.04872, 0.212, 0.04872, 0.1833, 0.04872, 0.1819, 0.0334, 0.2081, 0.0334, 0.1297, 0.3723, 0.1558, 0.3672, 0.1574, 0.3825, 0.1342, 0.3871, 0.1342, 0.3871, 0.1574, 0.3825, 0.1591, 0.3997, 0.1393, 0.4036, 0.1393, 0.4036, 0.1591, 0.3997, 0.161, 0.4183, 0.1449, 0.4215, 0.1449, 0.4215, 0.161, 0.4183, 0.1629, 0.4379, 0.1507, 0.4403, 0.1507, 0.4403, 0.1629, 0.4379, 0.1649, 0.458, 0.1567, 0.4596, 0.1857, 0.1242, 0.1515, 0.1242, 0.1517, 0.1041, 0.1856, 0.1041, 0.1856, 0.1041, 0.1517, 0.1041, 0.1521, 0.08452, 0.1851, 0.08452, 0.1851, 0.08452, 0.1521, 0.08452, 0.1529, 0.06591, 0.1843, 0.06591, 0.1843, 0.06591, 0.1529, 0.06591, 0.154, 0.04872, 0.1833, 0.04872, 0.1833, 0.04872, 0.154, 0.04872, 0.1553, 0.0334, 0.1819, 0.0334, 0.1558, 0.3672, 0.1825, 0.3672, 0.1809, 0.3825, 0.1574, 0.3825, 0.1574, 0.3825, 0.1809, 0.3825, 0.1792, 0.3997, 0.1591, 0.3997, 0.1591, 0.3997, 0.1792, 0.3997, 0.1774, 0.4183, 0.161, 0.4183, 0.161, 0.4183, 0.1774, 0.4183, 0.1754, 0.4379, 0.1629, 0.4379, 0.1629, 0.4379, 0.1754, 0.4379, 0.1734, 0.458, 0.1649, 0.458, 0.1515, 0.1242, 0.118, 0.1242, 0.1184, 0.1041, 0.1517, 0.1041, 0.1517, 0.1041, 0.1184, 0.1041, 0.1198, 0.08452, 0.1521, 0.08452, 0.1521, 0.08452, 0.1198, 0.08452, 0.1221, 0.06591, 0.1529, 0.06591, 0.1529, 0.06591, 0.1221, 0.06591, 0.1252, 0.04872, 0.154, 0.04872, 0.154, 0.04872, 0.1252, 0.04872, 0.1291, 0.0334, 0.1553, 0.0334, 0.1825, 0.3672, 0.2086, 0.3723, 0.2041, 0.3871, 0.1809, 0.3825, 0.1809, 0.3825, 0.2041, 0.3871, 0.199, 0.4036, 0.1792, 0.3997, 0.1792, 0.3997, 0.199, 0.4036, 0.1934, 0.4215, 0.1774, 0.4183, 0.1774, 0.4183, 0.1934, 0.4215, 0.1876, 0.4403, 0.1754, 0.4379, 0.1754, 0.4379, 0.1876, 0.4403, 0.1816, 0.4596, 0.1734, 0.458, 0.118, 0.1242, 0.08635, 0.1242, 0.08712, 0.1041, 0.1184, 0.1041, 0.1184, 0.1041, 0.08712, 0.1041, 0.08939, 0.08452, 0.1198, 0.08452, 0.1198, 0.08452, 0.08939, 0.08452, 0.09311, 0.06591, 0.1221, 0.06591, 0.1221, 0.06591, 0.09311, 0.06591, 0.09819, 0.04872, 0.1252, 0.04872, 0.1252, 0.04872, 0.09819, 0.04872, 0.1045, 0.0334, 0.1291, 0.0334, 0.2086, 0.3723, 0.2333, 0.3823, 0.2259, 0.3959, 0.2041, 0.3871, 0.2041, 0.3871, 0.2259, 0.3959, 0.2176, 0.4111, 0.199, 0.4036, 0.199, 0.4036, 0.2176, 0.4111, 0.2086, 0.4276, 0.1934, 0.4215, 0.1934, 0.4215, 0.2086, 0.4276, 0.1991, 0.445, 0.1876, 0.4403, 0.1876, 0.4403, 0.1991, 0.445, 0.1894, 0.4628, 0.1816, 0.4596, 0.08635, 0.1242, 0.05791, 0.1242, 0.05894, 0.1041, 0.08712, 0.1041, 0.08712, 0.1041, 0.05894, 0.1041, 0.06199, 0.08452, 0.08939, 0.08452, 0.08939, 0.08452, 0.06199, 0.08452, 0.067, 0.06591, 0.09311, 0.06591, 0.09311, 0.06591, 0.067, 0.06591, 0.07384, 0.04872, 0.09819, 0.04872, 0.2396, 0.3707, 0.2639, 0.3867, 0.2554, 0.3969, 0.2333, 0.3823, 0.2333, 0.3823, 0.2554, 0.3969, 0.2455, 0.4088, 0.2259, 0.3959, 0.2259, 0.3959, 0.2455, 0.4088, 0.2343, 0.4221, 0.2176, 0.4111, 0.2176, 0.4111, 0.2343, 0.4221, 0.2222, 0.4366, 0.2086, 0.4276, 0.2086, 0.4276, 0.2222, 0.4366, 0.2095, 0.4518, 0.1991, 0.445, 0.1991, 0.445, 0.2095, 0.4518, 0.1964, 0.4674, 0.1894, 0.4628, 0.05791, 0.1242, 0.03372, 0.1242, 0.03497, 0.1041, 0.05894, 0.1041, 0.05894, 0.1041, 0.03497, 0.1041, 0.0387, 0.08452, 0.06199, 0.08452, 0.06199, 0.08452, 0.0387, 0.08452, 0.0448, 0.06591, 0.067, 0.06591, 0.067, 0.06591, 0.0448, 0.06591, 0.05314, 0.04872, 0.07384, 0.04872, 0.2639, 0.3867, 0.2846, 0.407, 0.2743, 0.4154, 0.2554, 0.3969, 0.2554, 0.3969, 0.2743, 0.4154, 0.2621, 0.4251, 0.2455, 0.4088, 0.2455, 0.4088, 0.2621, 0.4251, 0.2485, 0.4361, 0.2343, 0.4221, 0.2343, 0.4221, 0.2485, 0.4361, 0.2338, 0.4479, 0.2222, 0.4366, 0.2222, 0.4366, 0.2338, 0.4479, 0.2183, 0.4604, 0.2095, 0.4518, 0.2095, 0.4518, 0.2183, 0.4604, 0.2024, 0.4732, 0.1964, 0.4674, 0.9546, 0.4582, 0.9261, 0.4582, 0.9253, 0.4381, 0.9535, 0.4381, 0.9535, 0.4381, 0.9253, 0.4381, 0.9231, 0.4185, 0.9505, 0.4185, 0.9505, 0.4185, 0.9231, 0.4185, 0.9194, 0.3999, 0.9455, 0.3999, 0.9455, 0.3999, 0.9194, 0.3999, 0.9143, 0.3827, 0.9386, 0.3827, 0.2846, 0.407, 0.3009, 0.4309, 0.2891, 0.4371, 0.2743, 0.4154, 0.2743, 0.4154, 0.2891, 0.4371, 0.2752, 0.4444, 0.2621, 0.4251, 0.2621, 0.4251, 0.2752, 0.4444, 0.2597, 0.4525, 0.2485, 0.4361, 0.2485, 0.4361, 0.2597, 0.4525, 0.2429, 0.4613, 0.2338, 0.4479, 0.2338, 0.4479, 0.2429, 0.4613, 0.2252, 0.4706, 0.2183, 0.4604, 0.2183, 0.4604, 0.2252, 0.4706, 0.2071, 0.4801, 0.2024, 0.4732, 0.9261, 0.4582, 0.8945, 0.4582, 0.894, 0.4381, 0.9253, 0.4381, 0.9253, 0.4381, 0.894, 0.4381, 0.8926, 0.4185, 0.9231, 0.4185, 0.9231, 0.4185, 0.8926, 0.4185, 0.8903, 0.3999, 0.9194, 0.3999, 0.9194, 0.3999, 0.8903, 0.3999, 0.8872, 0.3827, 0.9143, 0.3827, 0.9143, 0.3827, 0.8872, 0.3827, 0.8833, 0.3674, 0.908, 0.3674, 0.2891, 0.4371, 0.2993, 0.4613, 0.2843, 0.4657, 0.2752, 0.4444, 0.2752, 0.4444, 0.2843, 0.4657, 0.2674, 0.4707, 0.2597, 0.4525, 0.2597, 0.4525, 0.2674, 0.4707, 0.2492, 0.4762, 0.2429, 0.4613, 0.2429, 0.4613, 0.2492, 0.4762, 0.23, 0.4819, 0.2252, 0.4706, 0.2252, 0.4706, 0.23, 0.4819, 0.2103, 0.4878, 0.2071, 0.4801, 0.8945, 0.4582, 0.861, 0.4582, 0.8608, 0.4381, 0.894, 0.4381, 0.894, 0.4381, 0.8608, 0.4381, 0.8603, 0.4185, 0.8926, 0.4185, 0.8926, 0.4185, 0.8603, 0.4185, 0.8596, 0.3999, 0.8903, 0.3999, 0.8903, 0.3999, 0.8596, 0.3999, 0.8585, 0.3827, 0.8872, 0.3827, 0.8872, 0.3827, 0.8585, 0.3827, 0.8572, 0.3674, 0.8833, 0.3674, 0.2993, 0.4613, 0.3045, 0.4869, 0.2889, 0.4884, 0.2843, 0.4657, 0.2843, 0.4657, 0.2889, 0.4884, 0.2714, 0.4901, 0.2674, 0.4707, 0.2674, 0.4707, 0.2714, 0.4901, 0.2524, 0.492, 0.2492, 0.4762, 0.2492, 0.4762, 0.2524, 0.492, 0.2324, 0.4939, 0.23, 0.4819, 0.23, 0.4819, 0.2324, 0.4939, 0.2119, 0.4959, 0.2103, 0.4878, 0.861, 0.4582, 0.8268, 0.4582, 0.8269, 0.4381, 0.8608, 0.4381, 0.8608, 0.4381, 0.8269, 0.4381, 0.8274, 0.4185, 0.8603, 0.4185, 0.8603, 0.4185, 0.8274, 0.4185, 0.8282, 0.3999, 0.8596, 0.3999, 0.8596, 0.3999, 0.8282, 0.3999, 0.8292, 0.3827, 0.8585, 0.3827, 0.8585, 0.3827, 0.8292, 0.3827, 0.8305, 0.3674, 0.8572, 0.3674, 0.3045, 0.4869, 0.3045, 0.5131, 0.2889, 0.5116, 0.2889, 0.4884, 0.2889, 0.4884, 0.2889, 0.5116, 0.2714, 0.5099, 0.2714, 0.4901, 0.2714, 0.4901, 0.2714, 0.5099, 0.2524, 0.508, 0.2524, 0.492, 0.2524, 0.492, 0.2524, 0.508, 0.2324, 0.5061, 0.2324, 0.4939, 0.2324, 0.4939, 0.2324, 0.5061, 0.2119, 0.5041, 0.2119, 0.4959, 0.8268, 0.4582, 0.7932, 0.4582, 0.7937, 0.4381, 0.8269, 0.4381, 0.8269, 0.4381, 0.7937, 0.4381, 0.7951, 0.4185, 0.8274, 0.4185, 0.8274, 0.4185, 0.7951, 0.4185, 0.7974, 0.3999, 0.8282, 0.3999, 0.8282, 0.3999, 0.7974, 0.3999, 0.8005, 0.3827, 0.8292, 0.3827, 0.8292, 0.3827, 0.8005, 0.3827, 0.8044, 0.3674, 0.8305, 0.3674, 0.3045, 0.5131, 0.2993, 0.5387, 0.2843, 0.5343, 0.2889, 0.5116, 0.2889, 0.5116, 0.2843, 0.5343, 0.2674, 0.5293, 0.2714, 0.5099, 0.2714, 0.5099, 0.2674, 0.5293, 0.2492, 0.5238, 0.2524, 0.508, 0.2524, 0.508, 0.2492, 0.5238, 0.23, 0.5181, 0.2324, 0.5061, 0.2324, 0.5061, 0.23, 0.5181, 0.2103, 0.5122, 0.2119, 0.5041, 0.7932, 0.4582, 0.7616, 0.4582, 0.7624, 0.4381, 0.7937, 0.4381, 0.7937, 0.4381, 0.7624, 0.4381, 0.7646, 0.4185, 0.7951, 0.4185, 0.7951, 0.4185, 0.7646, 0.4185, 0.7684, 0.3999, 0.7974, 0.3999, 0.7974, 0.3999, 0.7684, 0.3999, 0.7734, 0.3827, 0.8005, 0.3827, 0.8005, 0.3827, 0.7734, 0.3827, 0.7798, 0.3674, 0.8044, 0.3674, 0.2993, 0.5387, 0.2891, 0.5629, 0.2752, 0.5556, 0.2843, 0.5343, 0.2843, 0.5343, 0.2752, 0.5556, 0.2597, 0.5475, 0.2674, 0.5293, 0.2674, 0.5293, 0.2597, 0.5475, 0.2429, 0.5387, 0.2492, 0.5238, 0.2492, 0.5238, 0.2429, 0.5387, 0.2252, 0.5294, 0.23, 0.5181, 0.23, 0.5181, 0.2252, 0.5294, 0.2071, 0.5199, 0.2103, 0.5122, 0.7616, 0.4582, 0.7332, 0.4582, 0.7342, 0.4381, 0.7624, 0.4381, 0.7624, 0.4381, 0.7342, 0.4381, 0.7372, 0.4185, 0.7646, 0.4185, 0.7646, 0.4185, 0.7372, 0.4185, 0.7422, 0.3999, 0.7684, 0.3999, 0.7684, 0.3999, 0.7422, 0.3999, 0.7491, 0.3827, 0.7734, 0.3827, 0.3009, 0.5691, 0.2846, 0.593, 0.2743, 0.5846, 0.2891, 0.5629, 0.2891, 0.5629, 0.2743, 0.5846, 0.2621, 0.5749, 0.2752, 0.5556, 0.2752, 0.5556, 0.2621, 0.5749, 0.2485, 0.5639, 0.2597, 0.5475, 0.2597, 0.5475, 0.2485, 0.5639, 0.2338, 0.5521, 0.2429, 0.5387, 0.2429, 0.5387, 0.2338, 0.5521, 0.2183, 0.5396, 0.2252, 0.5294, 0.2252, 0.5294, 0.2183, 0.5396, 0.2024, 0.5268, 0.2071, 0.5199, 0.7332, 0.4582, 0.709, 0.4582, 0.7102, 0.4381, 0.7342, 0.4381, 0.2749, 0.7701, 0.2509, 0.7701, 0.2479, 0.7505, 0.2712, 0.7505, 0.2712, 0.7505, 0.2479, 0.7505, 0.2428, 0.7319, 0.2651, 0.7319, 0.2651, 0.7319, 0.2428, 0.7319, 0.236, 0.7147, 0.2567, 0.7147, 0.2846, 0.593, 0.2639, 0.6133, 0.2554, 0.6031, 0.2743, 0.5846, 0.2743, 0.5846, 0.2554, 0.6031, 0.2455, 0.5912, 0.2621, 0.5749, 0.2621, 0.5749, 0.2455, 0.5912, 0.2343, 0.5779, 0.2485, 0.5639, 0.2485, 0.5639, 0.2343, 0.5779, 0.2222, 0.5634, 0.2338, 0.5521, 0.2338, 0.5521, 0.2222, 0.5634, 0.2095, 0.5482, 0.2183, 0.5396, 0.2183, 0.5396, 0.2095, 0.5482, 0.1964, 0.5326, 0.2024, 0.5268, 0.2519, 0.7902, 0.2235, 0.7902, 0.2227, 0.7701, 0.2509, 0.7701, 0.2509, 0.7701, 0.2227, 0.7701, 0.2205, 0.7505, 0.2479, 0.7505, 0.2479, 0.7505, 0.2205, 0.7505, 0.2167, 0.7319, 0.2428, 0.7319, 0.2428, 0.7319, 0.2167, 0.7319, 0.2117, 0.7147, 0.236, 0.7147, 0.2639, 0.6133, 0.2396, 0.6293, 0.2333, 0.6177, 0.2554, 0.6031, 0.2554, 0.6031, 0.2333, 0.6177, 0.2259, 0.6041, 0.2455, 0.5912, 0.2455, 0.5912, 0.2259, 0.6041, 0.2176, 0.5889, 0.2343, 0.5779, 0.2343, 0.5779, 0.2176, 0.5889, 0.2086, 0.5724, 0.2222, 0.5634, 0.2222, 0.5634, 0.2086, 0.5724, 0.1991, 0.555, 0.2095, 0.5482, 0.2095, 0.5482, 0.1991, 0.555, 0.1894, 0.5372, 0.1964, 0.5326, 0.2235, 0.7902, 0.1919, 0.7902, 0.1914, 0.7701, 0.2227, 0.7701, 0.2227, 0.7701, 0.1914, 0.7701, 0.19, 0.7505, 0.2205, 0.7505, 0.2205, 0.7505, 0.19, 0.7505, 0.1877, 0.7319, 0.2167, 0.7319, 0.2167, 0.7319, 0.1877, 0.7319, 0.1846, 0.7147, 0.2117, 0.7147, 0.2117, 0.7147, 0.1846, 0.7147, 0.1807, 0.6994, 0.2053, 0.6994, 0.2333, 0.6177, 0.2086, 0.6277, 0.2041, 0.6129, 0.2259, 0.6041, 0.2259, 0.6041, 0.2041, 0.6129, 0.199, 0.5964, 0.2176, 0.5889, 0.2176, 0.5889, 0.199, 0.5964, 0.1934, 0.5785, 0.2086, 0.5724, 0.2086, 0.5724, 0.1934, 0.5785, 0.1876, 0.5597, 0.1991, 0.555, 0.1991, 0.555, 0.1876, 0.5597, 0.1816, 0.5404, 0.1894, 0.5372, 0.1919, 0.7902, 0.1583, 0.7902, 0.1582, 0.7701, 0.1914, 0.7701, 0.1914, 0.7701, 0.1582, 0.7701, 0.1577, 0.7505, 0.19, 0.7505, 0.19, 0.7505, 0.1577, 0.7505, 0.1569, 0.7319, 0.1877, 0.7319, 0.1877, 0.7319, 0.1569, 0.7319, 0.1559, 0.7147, 0.1846, 0.7147, 0.1846, 0.7147, 0.1559, 0.7147, 0.1546, 0.6994, 0.1807, 0.6994, 0.2086, 0.6277, 0.1825, 0.6328, 0.1809, 0.6175, 0.2041, 0.6129, 0.2041, 0.6129, 0.1809, 0.6175, 0.1792, 0.6003, 0.199, 0.5964, 0.199, 0.5964, 0.1792, 0.6003, 0.1774, 0.5817, 0.1934, 0.5785, 0.1934, 0.5785, 0.1774, 0.5817, 0.1754, 0.5621, 0.1876, 0.5597, 0.1876, 0.5597, 0.1754, 0.5621, 0.1734, 0.542, 0.1816, 0.5404, 0.1583, 0.7902, 0.1241, 0.7902, 0.1243, 0.7701, 0.1582, 0.7701, 0.1582, 0.7701, 0.1243, 0.7701, 0.1248, 0.7505, 0.1577, 0.7505, 0.1577, 0.7505, 0.1248, 0.7505, 0.1255, 0.7319, 0.1569, 0.7319, 0.1569, 0.7319, 0.1255, 0.7319, 0.1266, 0.7147, 0.1559, 0.7147, 0.1559, 0.7147, 0.1266, 0.7147, 0.1279, 0.6994, 0.1546, 0.6994, 0.1825, 0.6328, 0.1558, 0.6328, 0.1574, 0.6175, 0.1809, 0.6175, 0.1809, 0.6175, 0.1574, 0.6175, 0.1591, 0.6003, 0.1792, 0.6003, 0.1792, 0.6003, 0.1591, 0.6003, 0.161, 0.5817, 0.1774, 0.5817, 0.1774, 0.5817, 0.161, 0.5817, 0.1629, 0.5621, 0.1754, 0.5621, 0.1754, 0.5621, 0.1629, 0.5621, 0.1649, 0.542, 0.1734, 0.542, 0.1241, 0.7902, 0.09059, 0.7902, 0.09106, 0.7701, 0.1243, 0.7701, 0.1243, 0.7701, 0.09106, 0.7701, 0.09246, 0.7505, 0.1248, 0.7505, 0.1248, 0.7505, 0.09246, 0.7505, 0.09475, 0.7319, 0.1255, 0.7319, 0.1255, 0.7319, 0.09475, 0.7319, 0.09788, 0.7147, 0.1266, 0.7147, 0.1266, 0.7147, 0.09788, 0.7147, 0.1018, 0.6994, 0.1279, 0.6994, 0.1558, 0.6328, 0.1297, 0.6277, 0.1342, 0.6129, 0.1574, 0.6175, 0.1574, 0.6175, 0.1342, 0.6129, 0.1393, 0.5964, 0.1591, 0.6003, 0.1591, 0.6003, 0.1393, 0.5964, 0.1449, 0.5785, 0.161, 0.5817, 0.161, 0.5817, 0.1449, 0.5785, 0.1507, 0.5597, 0.1629, 0.5621, 0.1629, 0.5621, 0.1507, 0.5597, 0.1567, 0.5404, 0.1649, 0.542, 0.09059, 0.7902, 0.05898, 0.7902, 0.05975, 0.7701, 0.09106, 0.7701, 0.09106, 0.7701, 0.05975, 0.7701, 0.06202, 0.7505, 0.09246, 0.7505, 0.09246, 0.7505, 0.06202, 0.7505, 0.06574, 0.7319, 0.09475, 0.7319, 0.09475, 0.7319, 0.06574, 0.7319, 0.07082, 0.7147, 0.09788, 0.7147, 0.09788, 0.7147, 0.07082, 0.7147, 0.07714, 0.6994, 0.1018, 0.6994, 0.1297, 0.6277, 0.1051, 0.6177, 0.1125, 0.6041, 0.1342, 0.6129, 0.1342, 0.6129, 0.1125, 0.6041, 0.1207, 0.5889, 0.1393, 0.5964, 0.1393, 0.5964, 0.1207, 0.5889, 0.1297, 0.5724, 0.1449, 0.5785, 0.1449, 0.5785, 0.1297, 0.5724, 0.1392, 0.555, 0.1507, 0.5597, 0.1507, 0.5597, 0.1392, 0.555, 0.1489, 0.5372, 0.1567, 0.5404, 0.05898, 0.7902, 0.03054, 0.7902, 0.03157, 0.7701, 0.05975, 0.7701, 0.05975, 0.7701, 0.03157, 0.7701, 0.03463, 0.7505, 0.06202, 0.7505, 0.06202, 0.7505, 0.03463, 0.7505, 0.03964, 0.7319, 0.06574, 0.7319, 0.06574, 0.7319, 0.03964, 0.7319, 0.04648, 0.7147, 0.07082, 0.7147, 0.09874, 0.6293, 0.07439, 0.6133, 0.08289, 0.6031, 0.1051, 0.6177, 0.1051, 0.6177, 0.08289, 0.6031, 0.09285, 0.5912, 0.1125, 0.6041, 0.1125, 0.6041, 0.09285, 0.5912, 0.104, 0.5779, 0.1207, 0.5889, 0.1207, 0.5889, 0.104, 0.5779, 0.1161, 0.5634, 0.1297, 0.5724, 0.1297, 0.5724, 0.1161, 0.5634, 0.1288, 0.5482, 0.1392, 0.555, 0.1392, 0.555, 0.1288, 0.5482, 0.1419, 0.5326, 0.1489, 0.5372, 0.3709, 0.2098, 0.3951, 0.2098, 0.3962, 0.2299, 0.3722, 0.2299, 0.3722, 0.2299, 0.3962, 0.2299, 0.3992, 0.2495, 0.3759, 0.2495, 0.3759, 0.2495, 0.3992, 0.2495, 0.4042, 0.2681, 0.382, 0.2681, 0.382, 0.2681, 0.4042, 0.2681, 0.4111, 0.2853, 0.3904, 0.2853, 0.07439, 0.6133, 0.05368, 0.593, 0.06404, 0.5846, 0.08289, 0.6031, 0.08289, 0.6031, 0.06404, 0.5846, 0.07617, 0.5749, 0.09285, 0.5912, 0.09285, 0.5912, 0.07617, 0.5749, 0.08977, 0.5639, 0.104, 0.5779, 0.104, 0.5779, 0.08977, 0.5639, 0.1045, 0.5521, 0.1161, 0.5634, 0.1161, 0.5634, 0.1045, 0.5521, 0.12, 0.5396, 0.1288, 0.5482, 0.1288, 0.5482, 0.12, 0.5396, 0.1359, 0.5268, 0.1419, 0.5326, 0.3951, 0.2098, 0.4236, 0.2098, 0.4243, 0.2299, 0.3962, 0.2299, 0.3962, 0.2299, 0.4243, 0.2299, 0.4266, 0.2495, 0.3992, 0.2495, 0.3992, 0.2495, 0.4266, 0.2495, 0.4303, 0.2681, 0.4042, 0.2681, 0.4042, 0.2681, 0.4303, 0.2681, 0.4354, 0.2853, 0.4111, 0.2853, 0.05368, 0.593, 0.03741, 0.5691, 0.04923, 0.5629, 0.06404, 0.5846, 0.06404, 0.5846, 0.04923, 0.5629, 0.06307, 0.5556, 0.07617, 0.5749, 0.07617, 0.5749, 0.06307, 0.5556, 0.07859, 0.5475, 0.08977, 0.5639, 0.08977, 0.5639, 0.07859, 0.5475, 0.0954, 0.5387, 0.1045, 0.5521, 0.1045, 0.5521, 0.0954, 0.5387, 0.1131, 0.5294, 0.12, 0.5396, 0.12, 0.5396, 0.1131, 0.5294, 0.1312, 0.5199, 0.1359, 0.5268, 0.4236, 0.2098, 0.4552, 0.2098, 0.4556, 0.2299, 0.4243, 0.2299, 0.4243, 0.2299, 0.4556, 0.2299, 0.457, 0.2495, 0.4266, 0.2495, 0.4266, 0.2495, 0.457, 0.2495, 0.4593, 0.2681, 0.4303, 0.2681, 0.4303, 0.2681, 0.4593, 0.2681, 0.4625, 0.2853, 0.4354, 0.2853, 0.4354, 0.2853, 0.4625, 0.2853, 0.4664, 0.3006, 0.4417, 0.3006, 0.04923, 0.5629, 0.03903, 0.5387, 0.05405, 0.5343, 0.06307, 0.5556, 0.06307, 0.5556, 0.05405, 0.5343, 0.07089, 0.5293, 0.07859, 0.5475, 0.07859, 0.5475, 0.07089, 0.5293, 0.08913, 0.5238, 0.0954, 0.5387, 0.0954, 0.5387, 0.08913, 0.5238, 0.1083, 0.5181, 0.1131, 0.5294, 0.1131, 0.5294, 0.1083, 0.5181, 0.128, 0.5122, 0.1312, 0.5199, 0.128, 0.5122, 0.1264, 0.5041, 0.1264, 0.4959, 0.128, 0.4878, 0.1312, 0.4801, 0.1359, 0.4732, 0.1419, 0.4674, 0.1489, 0.4628, 0.1567, 0.4596, 0.1649, 0.458, 0.1734, 0.458, 0.1816, 0.4596, 0.1894, 0.4628, 0.1964, 0.4674, 0.2024, 0.4732, 0.2071, 0.4801, 0.2103, 0.4878, 0.2119, 0.4959, 0.2119, 0.5041, 0.2103, 0.5122, 0.2071, 0.5199, 0.2024, 0.5268, 0.1964, 0.5326, 0.1894, 0.5372, 0.1816, 0.5404, 0.1734, 0.542, 0.1649, 0.542, 0.1567, 0.5404, 0.1489, 0.5372, 0.1419, 0.5326, 0.1359, 0.5268, 0.1312, 0.5199])
me_cylinder.use_remesh_fix_poles = True
me_cylinder.use_remesh_preserve_attributes = False
me_cylinder.use_mirror_vertex_groups = False
me_cylinder.update()

# ---- objects
ob_light = bpy.data.objects.new('Light', light_light)
ob_camera = bpy.data.objects.new('Camera', cam_camera)
ob_cylinder = bpy.data.objects.new('Cylinder', me_cylinder)

# ---- transforms, parenting, visibility, modifiers, constraints
ob_light.location = (4.076, 1.005, 5.904)
ob_light.rotation_euler = (0.6503, 0.05522, 1.866)
ob_light.lock_rotations_4d = False
ob_light.empty_display_type = 'ARROWS'
ob_light.color = (0.0, 0.0, 0.0, 0.0)
ob_light.lineart.crease_threshold = 0.0
ob_camera.location = (7.359, -6.926, 4.958)
ob_camera.rotation_euler = (1.109, 0.0, 0.8149)
ob_camera.lock_rotations_4d = False
ob_camera.empty_display_type = 'ARROWS'
ob_camera.color = (0.0, 0.0, 0.0, 0.0)
ob_camera.display_type = 'WIRE'
ob_camera.lineart.crease_threshold = 0.0
ob_cylinder.location = (0.0, 0.0, 0.0)
ob_cylinder.scale = (1.5, 1.5, 0.5)
ob_cylinder.lineart.crease_threshold = 0.0

# ---- collection membership
col_collection.objects.link(ob_light)
col_collection.objects.link(ob_camera)
col_collection.objects.link(ob_cylinder)

# ---- scene / render settings (as saved in the file)
scene.camera = ob_camera
scene.frame_start = 1; scene.frame_end = 250; scene.frame_set(1)
scene.render.engine = 'BLENDER_EEVEE_NEXT'
scene.cycles.use_denoising = False
scene.cycles.samples = 128
scene.cycles.sampling_pattern = 'TABULATED_SOBOL'
scene.cycles.use_adaptive_sampling = False
scene.cycles.use_light_tree = False
scene.view_settings.view_transform = 'Filmic'
bpy.context.view_layer.update()
